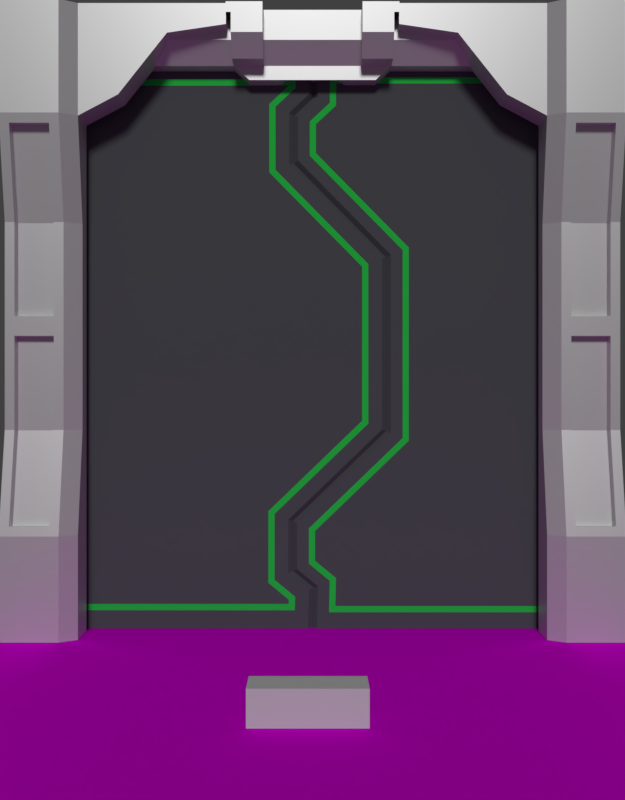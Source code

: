 # Source: door_2.blend  (saved by Blender 2.79.0; exported with 4.5.12 LTS)
import bpy
from mathutils import Matrix  # noqa: F401  (used for matrix-valued properties, if any)

bpy.ops.wm.read_factory_settings(use_empty=True)
scene = bpy.context.scene
scene.name = 'Scene'

# ---- collections
col_collection_1 = bpy.data.collections.new('Collection 1'); scene.collection.children.link(col_collection_1)

# ---- images (referenced by path relative to the original .blend; pixels are not part of the script)
import os
ASSET_DIR = os.environ.get("B2B_ASSET_DIR", "")  # directory of the original .blend (textures are referenced by path, not embedded)
HERE = os.path.dirname(os.path.abspath(__file__))  # packed textures are extracted next to this script under _unpacked/

def load_image(name, relpath, width, height, colorspace="sRGB"):
    """Load a texture the original file referenced (path relative to the .blend, or extracted next to this script)."""
    p = next((c for c in (os.path.join(HERE, relpath), os.path.join(ASSET_DIR, relpath)) if relpath and os.path.exists(c)), "")
    if p:
        img = bpy.data.images.load(p, check_existing=True)
        img.name = name
    else:  # same state as the original file: an image datablock whose file is absent (Cycles renders it pink)
        img = bpy.data.images.new(name, width, height)
        img.source = "FILE"
        img.filepath = "//" + (relpath or name)
    img.colorspace_settings.name = colorspace
    return img
img_seamless_metal_texture_smooth_by_hhh316_jpg = load_image('seamless_metal_texture_smooth_by_hhh316.jpg', 'Textures/seamless_metal_texture_smooth_by_hhh316.jpg', 1024, 1024, 'sRGB')

# ---- materials (node trees are filled in below, after node groups)
mat_material_007 = bpy.data.materials.new('Material.007')
mat_material_007.alpha_threshold = 0.0
mat_material_007.roughness = 0.5
mat_base_color = bpy.data.materials.new('base color')
mat_base_color.alpha_threshold = 0.0
mat_base_color.diffuse_color = (1.0, 1.0, 1.0, 1.0)
mat_base_color.roughness = 0.5
mat_green = bpy.data.materials.new('green')
mat_green.alpha_threshold = 0.0
mat_green.diffuse_color = (0.03284, 0.8, 0.09271, 1.0)
mat_green.roughness = 0.5
mat_gray = bpy.data.materials.new('gray')
mat_gray.alpha_threshold = 0.0
mat_gray.diffuse_color = (0.1107, 0.1181, 0.1299, 1.0)
mat_gray.specular_color = (0.9161, 0.9884, 1.0)
mat_gray.roughness = 0.5
mat_gray.specular_intensity = 0.0

# ---- material node trees
mat_material_007.use_nodes = True; mat_material_007.node_tree.nodes.clear()
_N = mat_material_007.node_tree.nodes; _L = mat_material_007.node_tree.links
n0 = _N.new('ShaderNodeOutputMaterial'); n0.name = 'Material Output'; n0.location = (300, 300)
n1 = _N.new('ShaderNodeBsdfDiffuse'); n1.name = 'Diffuse BSDF'; n1.location = (10, 300)
n2 = _N.new('ShaderNodeTexImage'); n2.name = 'Image Texture'; n2.location = (-219, 342)
n2.width = 140
n2.image = img_seamless_metal_texture_smooth_by_hhh316_jpg
_L.new(n1.outputs[0], n0.inputs[0])
_L.new(n2.outputs[0], n1.inputs[0])
n0.is_active_output = True
mat_base_color.use_nodes = True; mat_base_color.node_tree.nodes.clear()
_N = mat_base_color.node_tree.nodes; _L = mat_base_color.node_tree.links
n0 = _N.new('ShaderNodeBsdfDiffuse'); n0.name = 'Diffuse BSDF'; n0.location = (17, 380)
n1 = _N.new('ShaderNodeOutputMaterial'); n1.name = 'Material Output'; n1.location = (467, 396)
n2 = _N.new('ShaderNodeMixShader'); n2.name = 'Mix Shader'; n2.location = (247, 395)
n3 = _N.new('ShaderNodeBsdfAnisotropic'); n3.name = 'Glossy BSDF'; n3.location = (14, 244)
n3.distribution = 'GGX'
n3.inputs[1].default_value = 0.4472
_L.new(n0.outputs[0], n2.inputs[1])
_L.new(n2.outputs[0], n1.inputs[0])
_L.new(n3.outputs[0], n2.inputs[2])
n1.is_active_output = True
mat_green.use_nodes = True; mat_green.node_tree.nodes.clear()
_N = mat_green.node_tree.nodes; _L = mat_green.node_tree.links
n0 = _N.new('ShaderNodeOutputMaterial'); n0.name = 'Material Output'; n0.location = (300, 300)
n1 = _N.new('ShaderNodeBsdfDiffuse'); n1.name = 'Diffuse BSDF'; n1.location = (10, 300)
n1.inputs[0].default_value = (0.03284, 0.8, 0.09271, 1.0)
_L.new(n1.outputs[0], n0.inputs[0])
n0.is_active_output = True

# ---- world
world_world = bpy.data.worlds.new('World'); scene.world = world_world
world_world.use_nodes = True; world_world.node_tree.nodes.clear()
_N = world_world.node_tree.nodes; _L = world_world.node_tree.links
n0 = _N.new('ShaderNodeOutputWorld'); n0.name = 'World Output'; n0.location = (300, 300)
n1 = _N.new('ShaderNodeBackground'); n1.name = 'Background'; n1.location = (10, 300)
n1.inputs[0].default_value = (0.05088, 0.05088, 0.05088, 1.0)
_L.new(n1.outputs[0], n0.inputs[0])
n0.is_active_output = True
world_world.color = (0.05088, 0.05088, 0.05088)
world_world.use_sun_shadow = False
world_world.sun_shadow_jitter_overblur = 0.0
world_world.cycles.sampling_method = 'MANUAL'

# ---- cameras
cam_camera = bpy.data.cameras.new('Camera')
cam_camera.clip_end = 100.0
cam_camera.lens = 35.0
cam_camera.sensor_width = 32.0
cam_camera.sensor_height = 18.0
cam_camera.ortho_scale = 5.014
cam_camera.dof.focus_distance = 0.0

# ---- lights
light_sun_002 = bpy.data.lights.new('Sun.002', 'SUN')
light_sun_002.transmission_factor = 0.0
light_sun_002.angle = 0.1993
light_sun_002.energy = 1.0
light_sun_002.shadow_buffer_clip_start = 0.5
light_sun_002.shadow_soft_size = 0.1
light_sun_002.shadow_cascade_max_distance = 1000.0

# ---- meshes
me_cube_003 = bpy.data.meshes.new('Cube.003')
me_cube_003.from_pydata([(-1.0, -1.0, -1.0), (-1.0, -1.0, 1.0), (-1.0, 1.0, -1.0), (-1.0, 1.0, 1.0), (1.0, -1.0, -1.0), (1.0, -1.0, 1.0), (1.0, 1.0, -1.0), (1.0, 1.0, 1.0)], [], [(0, 1, 3, 2), (2, 3, 7, 6), (6, 7, 5, 4), (4, 5, 1, 0), (2, 6, 4, 0), (7, 3, 1, 5)])
me_cube_003.use_remesh_preserve_volume = False
me_cube_003.use_remesh_preserve_attributes = False
me_cube_003.use_mirror_vertex_groups = False
me_cube_003.update()
me_plane_013 = bpy.data.meshes.new('Plane.013')
me_plane_013.from_pydata([(-1.228, -1.228, 0.0), (1.228, -1.228, 0.0), (-1.228, 1.228, 0.0), (1.228, 1.228, 0.0)], [], [(0, 1, 3, 2)])
_uv = me_plane_013.uv_layers.new(name='UVMap')
_uv.uv.foreach_set('vector', [9.92e-05, 9.914e-05, 0.9999, 9.914e-05, 0.9999, 0.9833, 9.914e-05, 0.9833])
me_plane_013.materials.append(mat_material_007)
me_plane_013.use_remesh_preserve_volume = False
me_plane_013.use_remesh_preserve_attributes = False
me_plane_013.use_mirror_vertex_groups = False
me_plane_013.update()
me_frame_door_1 = bpy.data.meshes.new('frame_door_1')
me_frame_door_1.from_pydata([(131.7, 398.1, 27.11), (51.76, 398.1, 27.11), (31.66, 398.1, 27.11), (131.7, 385.4, 27.11), (131.7, 371.9, 18.24), (51.76, 385.4, 27.11), (51.76, 371.9, 18.24), (31.66, 385.4, 27.11), (31.66, 371.9, 18.24), (31.66, 398.1, 39.32), (51.76, 398.1, 39.32), (51.76, 385.4, 39.32), (51.76, 371.9, 30.45), (31.66, 385.4, 39.32), (31.66, 371.9, 30.45), (21.37, 362.7, 18.24), (41.47, 362.7, 18.24), (16.94, 366.0, 14.46), (-131.7, 398.1, 27.11), (-51.76, 398.1, 27.11), (-31.66, 398.1, 27.11), (-131.7, 385.4, 27.11), (-131.7, 371.9, 18.24), (-51.76, 385.4, 27.11), (-51.76, 371.9, 18.24), (-31.66, 385.4, 27.11), (-31.66, 371.9, 18.24), (-31.66, 398.1, 39.32), (-51.76, 398.1, 39.32), (-51.76, 385.4, 39.32), (-51.76, 371.9, 30.45), (-31.66, 385.4, 39.32), (-31.66, 371.9, 30.45), (-21.37, 362.7, 18.24), (-41.47, 362.7, 18.24), (-16.94, 366.0, 14.46), (131.7, 398.1, -27.11), (51.76, 398.1, -27.11), (31.66, 398.1, -27.11), (131.7, 385.4, -27.11), (131.7, 371.9, -18.24), (51.76, 385.4, -27.11), (51.76, 371.9, -18.24), (31.66, 385.4, -27.11), (31.66, 371.9, -18.24), (31.66, 398.1, -39.32), (51.76, 398.1, -39.32), (51.76, 385.4, -39.32), (51.76, 371.9, -30.45), (31.66, 385.4, -39.32), (31.66, 371.9, -30.45), (21.37, 362.7, -18.24), (41.47, 362.7, -18.24), (16.94, 366.0, -14.46), (-131.7, 398.1, -27.11), (-51.76, 398.1, -27.11), (-31.66, 398.1, -27.11), (-131.7, 385.4, -27.11), (-131.7, 371.9, -18.24), (-51.76, 385.4, -27.11), (-51.76, 371.9, -18.24), (-31.66, 385.4, -27.11), (-31.66, 371.9, -18.24), (-31.66, 398.1, -39.32), (-51.76, 398.1, -39.32), (-51.76, 385.4, -39.32), (-51.76, 371.9, -30.45), (-31.66, 385.4, -39.32), (-31.66, 371.9, -30.45), (-21.37, 362.7, -18.24), (-41.47, 362.7, -18.24), (-16.94, 366.0, -14.46), (197.4, 0.0, 42.82), (197.4, 0.0, 15.7), (149.1, 0.0, 15.7), (149.1, 66.67, 15.7), (191.2, 133.3, 31.6), (191.2, 72.84, 41.78), (159.7, 0.0, 42.82), (149.1, 0.0, 36.82), (149.1, 133.3, 25.6), (166.0, 133.3, 31.6), (166.0, 72.84, 41.78), (149.1, 66.67, 36.82), (197.4, 133.3, 31.6), (191.2, 193.7, 31.6), (197.4, 66.67, 42.82), (159.7, 133.3, 31.6), (159.7, 66.67, 42.82), (166.0, 193.7, 31.6), (166.0, 132.8, 25.14), (191.2, 132.8, 25.14), (191.2, 193.2, 25.14), (166.0, 193.2, 25.14), (191.2, 72.3, 35.32), (166.0, 72.3, 35.32), (-197.4, 0.0, 42.82), (-197.4, 0.0, 15.7), (-149.1, 0.0, 15.7), (-149.1, 66.67, 15.7), (-191.2, 133.3, 31.6), (-191.2, 72.84, 41.78), (-159.7, 0.0, 42.82), (-149.1, 0.0, 36.82), (-149.1, 133.3, 25.6), (-166.0, 133.3, 31.6), (-166.0, 72.84, 41.78), (-149.1, 66.67, 36.82), (-197.4, 133.3, 31.6), (-191.2, 193.7, 31.6), (-197.4, 66.67, 42.82), (-159.7, 133.3, 31.6), (-159.7, 66.67, 42.82), (-166.0, 193.7, 31.6), (-166.0, 132.8, 25.14), (-191.2, 132.8, 25.14), (-191.2, 193.2, 25.14), (-166.0, 193.2, 25.14), (-191.2, 72.3, 35.32), (-166.0, 72.3, 35.32), (197.4, 400.0, 42.82), (197.4, 400.0, 15.7), (149.1, 400.0, 15.7), (149.1, 333.3, 15.7), (191.2, 266.7, 31.6), (191.2, 327.2, 41.78), (159.7, 400.0, 42.82), (149.1, 400.0, 36.82), (149.1, 266.7, 25.6), (166.0, 266.7, 31.6), (166.0, 327.2, 41.78), (149.1, 333.3, 36.82), (123.6, 346.8, 15.7), (123.6, 346.8, 36.82), (92.49, 386.0, 15.7), (92.49, 386.0, 36.82), (55.02, 400.0, 15.7), (55.02, 391.5, 15.7), (55.02, 391.5, 36.82), (55.02, 400.0, 36.82), (197.4, 266.7, 31.6), (191.2, 206.3, 31.6), (197.4, 333.3, 42.82), (159.7, 266.7, 31.6), (159.7, 333.3, 42.82), (166.0, 206.3, 31.6), (166.0, 267.2, 25.14), (191.2, 267.2, 25.14), (191.2, 206.8, 25.14), (166.0, 206.8, 25.14), (191.2, 327.7, 35.32), (166.0, 327.7, 35.32), (-197.4, 400.0, 42.82), (-197.4, 400.0, 15.7), (-149.1, 400.0, 15.7), (-149.1, 333.3, 15.7), (-191.2, 266.7, 31.6), (-191.2, 327.2, 41.78), (-159.7, 400.0, 42.82), (-149.1, 400.0, 36.82), (-149.1, 266.7, 25.6), (-166.0, 266.7, 31.6), (-166.0, 327.2, 41.78), (-149.1, 333.3, 36.82), (-123.6, 346.8, 15.7), (-123.6, 346.8, 36.82), (-92.49, 386.0, 15.7), (-92.49, 386.0, 36.82), (-55.02, 400.0, 15.7), (-55.02, 391.5, 15.7), (-55.02, 391.5, 36.82), (-55.02, 400.0, 36.82), (-197.4, 266.7, 31.6), (-191.2, 206.3, 31.6), (-197.4, 333.3, 42.82), (-159.7, 266.7, 31.6), (-159.7, 333.3, 42.82), (-166.0, 206.3, 31.6), (-166.0, 267.2, 25.14), (-191.2, 267.2, 25.14), (-191.2, 206.8, 25.14), (-166.0, 206.8, 25.14), (-191.2, 327.7, 35.32), (-166.0, 327.7, 35.32), (-577.9, 327.2, -41.78), (-676.5, 386.0, -36.82), (31.66, 398.1, 27.11), (31.66, 398.1, 39.32), (55.02, 398.1, 39.32), (-31.66, 398.1, 27.11), (-31.66, 398.1, 39.32), (-55.02, 398.1, 39.32), (31.66, 398.1, -27.11), (31.66, 398.1, -39.32), (55.02, 398.1, -39.32), (-31.66, 398.1, -27.11), (-31.66, 398.1, -39.32), (-55.02, 398.1, -39.32), (200.0, 400.0, 19.41), (197.4, 400.0, 42.82), (197.4, 400.0, 19.41), (159.7, 400.0, 42.82), (149.1, 400.0, 36.82), (55.02, 400.0, 36.82), (-200.0, 400.0, 19.41), (-197.4, 400.0, 42.82), (-197.4, 400.0, 19.41), (-159.7, 400.0, 42.82), (-149.1, 400.0, 36.82), (-55.02, 400.0, 36.82), (200.0, 400.0, -19.41), (197.4, 400.0, -42.82), (197.4, 400.0, -19.41), (159.7, 400.0, -42.82), (149.1, 400.0, -36.82), (55.02, 400.0, -36.82), (-200.0, 400.0, -19.41), (-197.4, 400.0, -42.82), (-197.4, 400.0, -19.41), (-159.7, 400.0, -42.82), (-149.1, 400.0, -36.82), (-55.02, 400.0, -36.82), (31.66, 404.8, 27.11), (31.66, 404.8, 39.32), (55.02, 404.8, 39.32), (-31.66, 404.8, 27.11), (-31.66, 404.8, 39.32), (-55.02, 404.8, 39.32), (31.66, 404.8, -27.11), (31.66, 404.8, -39.32), (55.02, 404.8, -39.32), (-31.66, 404.8, -27.11), (-31.66, 404.8, -39.32), (-55.02, 404.8, -39.32), (200.0, 404.8, 19.41), (197.4, 404.8, 42.82), (197.4, 404.8, 19.41), (159.7, 404.8, 42.82), (149.1, 404.8, 36.82), (55.02, 404.8, 36.82), (-200.0, 404.8, 19.41), (-197.4, 404.8, 42.82), (-197.4, 404.8, 19.41), (-159.7, 404.8, 42.82), (-149.1, 404.8, 36.82), (-55.02, 404.8, 36.82), (200.0, 404.8, -19.41), (197.4, 404.8, -42.82), (197.4, 404.8, -19.41), (159.7, 404.8, -42.82), (149.1, 404.8, -36.82), (55.02, 404.8, -36.82), (-200.0, 404.8, -19.41), (-197.4, 404.8, -42.82), (-197.4, 404.8, -19.41), (-159.7, 404.8, -42.82), (-149.1, 404.8, -36.82), (-55.02, 404.8, -36.82)], [], [(69, 33, 34, 70), (44, 62, 61, 43), (43, 61, 56, 38), (51, 52, 16, 15), (6, 4, 3, 5), (5, 3, 0, 1), (13, 11, 10, 9), (14, 12, 11, 13), (8, 6, 12, 14), (69, 51, 53, 71), (7, 25, 26, 8), (35, 71, 53, 17), (24, 34, 33, 15, 16, 6, 8, 26), (16, 52, 42, 6), (2, 20, 25, 7), (42, 40, 4, 6), (33, 35, 17, 15), (24, 23, 21, 22), (89, 81, 82, 95, 90, 93), (23, 19, 18, 21), (31, 27, 28, 29), (32, 31, 29, 30), (26, 32, 30, 24), (49, 50, 44, 43, 38, 45), (33, 69, 71, 35), (17, 53, 51, 15), (42, 41, 39, 40), (177, 161, 162, 183, 178, 181), (41, 37, 36, 39), (49, 45, 46, 47), (50, 49, 47, 48), (44, 50, 48, 42), (60, 24, 22, 58), (110, 112, 111, 105, 106, 101, 100, 108), (60, 58, 57, 59), (59, 57, 54, 55), (67, 65, 64, 63), (68, 66, 65, 67), (62, 60, 66, 68), (24, 60, 70, 34), (104, 160, 175, 111), (47, 46, 37, 41, 42, 48), (140, 84, 86, 72, 73, 121, 120, 142), (83, 79, 78, 88), (80, 83, 88, 87), (72, 86, 88, 78), (79, 83, 75, 74), (98, 99, 107, 103), (77, 82, 81, 87, 88, 86, 84, 76), (84, 140, 124, 141, 145, 129, 143, 87, 81, 89, 85, 76), (61, 62, 68, 67, 63, 56), (94, 91, 90, 95), (91, 92, 93, 90), (85, 89, 93, 92), (82, 77, 94, 95), (87, 143, 128, 80), (157, 156, 173, 180, 179, 182), (101, 118, 115, 116, 109, 100), (107, 112, 102, 103), (104, 111, 112, 107), (96, 102, 112, 110), (161, 177, 173, 156, 172, 108, 100, 109, 113, 105, 111, 175), (118, 119, 114, 115), (115, 114, 117, 116), (109, 116, 117, 113), (106, 119, 118, 101), (77, 76, 85, 92, 91, 94), (42, 52, 51, 69, 70, 60, 62, 44), (113, 117, 114, 119, 106, 105), (125, 150, 147, 148, 141, 124), (31, 32, 26, 25, 20, 27), (127, 139, 138, 135, 133, 131), (131, 144, 126, 127), (128, 143, 144, 131), (120, 126, 144, 142), (131, 133, 132, 123), (132, 134, 137, 136, 122, 123), (135, 138, 137, 134), (133, 135, 134, 132), (139, 136, 137, 138), (29, 28, 19, 23, 24, 30), (142, 144, 143, 129, 130, 125, 124, 140), (150, 151, 146, 147), (147, 146, 149, 148), (141, 148, 149, 145), (130, 151, 150, 125), (163, 160, 104, 107, 99, 155), (165, 167, 170, 171, 159, 163), (153, 97, 96, 110, 108, 172, 174, 152), (163, 159, 158, 176), (160, 163, 176, 175), (152, 174, 176, 158), (163, 155, 164, 165), (154, 168, 169, 166, 164, 155), (167, 166, 169, 170), (165, 164, 166, 167), (171, 170, 169, 168), (59, 55, 64, 65, 66, 60), (157, 162, 161, 175, 176, 174, 172, 156), (182, 179, 178, 183), (179, 180, 181, 178), (173, 177, 181, 180), (162, 157, 182, 183), (5, 1, 10, 11, 12, 6), (123, 75, 83, 80, 128, 131), (7, 8, 14, 13, 9, 2), (145, 149, 146, 151, 130, 129), (223, 224, 239, 238, 237, 235, 236, 234, 246, 248, 247, 249, 250, 251, 230, 229, 228, 231, 232, 233, 257, 256, 255, 253, 254, 252, 240, 242, 241, 243, 244, 245, 227, 226, 225, 222), (194, 193, 229, 230), (219, 217, 253, 255), (193, 192, 228, 229), (208, 209, 245, 244), (192, 195, 231, 228), (221, 220, 256, 257), (196, 197, 233, 232), (198, 210, 246, 234), (195, 196, 232, 231), (209, 191, 227, 245), (212, 211, 247, 248), (199, 200, 236, 235), (188, 203, 239, 224), (213, 214, 250, 249), (202, 201, 237, 238), (215, 194, 230, 251), (211, 213, 249, 247), (201, 199, 235, 237), (197, 221, 257, 233), (204, 206, 242, 240), (187, 188, 224, 223), (214, 215, 251, 250), (203, 202, 238, 239), (218, 216, 252, 254), (186, 187, 223, 222), (200, 198, 234, 236), (189, 186, 222, 225), (216, 204, 240, 252), (206, 205, 241, 242), (210, 212, 248, 246), (191, 190, 226, 227), (217, 218, 254, 253), (207, 208, 244, 243), (190, 189, 225, 226), (220, 219, 255, 256), (205, 207, 243, 241)])
me_frame_door_1.polygons.foreach_set('use_smooth', [True] * 144)
_k = set([(1, 5), (2, 7), (3, 5), (4, 6), (5, 6), (6, 8), (6, 12), (6, 16), (6, 42), (7, 8), (7, 25), (8, 14), (8, 26), (9, 13), (10, 11), (11, 12), (11, 13), (12, 14), (13, 14), (15, 16), (15, 17), (15, 33), (15, 51), (16, 52), (17, 35), (17, 53), (19, 23), (20, 25), (21, 23), (22, 24), (23, 24), (24, 26), (24, 30), (24, 34), (24, 60), (25, 26), (26, 32), (27, 31), (28, 29), (29, 30), (29, 31), (30, 32), (31, 32), (33, 34), (33, 35), (33, 69), (34, 70), (35, 71), (37, 41), (38, 43), (39, 41), (40, 42), (41, 42), (42, 44), (42, 48), (42, 52), (43, 44), (43, 61), (44, 50), (44, 62), (45, 49), (46, 47), (47, 48), (47, 49), (48, 50), (49, 50), (51, 52), (51, 53), (51, 69), (53, 71), (55, 59), (56, 61), (57, 59), (58, 60), (59, 60), (60, 62), (60, 66), (60, 70), (61, 62), (62, 68), (63, 67), (64, 65), (65, 66), (65, 67), (66, 68), (67, 68), (69, 70), (69, 71), (72, 86), (75, 83), (76, 77), (76, 84), (76, 85), (77, 82), (77, 94), (78, 88), (79, 83), (80, 83), (80, 87), (80, 128), (81, 82), (81, 87), (81, 89), (82, 95), (83, 88), (84, 86), (84, 140), (85, 89), (85, 92), (86, 88), (87, 88), (87, 143), (89, 93), (90, 91), (90, 93), (90, 95), (91, 92), (91, 94), (92, 93), (94, 95), (96, 110), (99, 107), (100, 101), (100, 108), (100, 109), (101, 106), (101, 118), (102, 112), (103, 107), (104, 107), (104, 111), (104, 160), (105, 106), (105, 111), (105, 113), (106, 119), (107, 112), (108, 110), (108, 172), (109, 113), (109, 116), (110, 112), (111, 112), (111, 175), (113, 117), (114, 115), (114, 117), (114, 119), (115, 116), (115, 118), (116, 117), (118, 119), (120, 142), (123, 131), (123, 132), (124, 125), (124, 140), (124, 141), (125, 130), (125, 150), (126, 144), (127, 131), (128, 131), (128, 143), (129, 130), (129, 143), (129, 145), (130, 151), (131, 133), (131, 144), (132, 133), (132, 134), (133, 135), (134, 135), (134, 137), (135, 138), (136, 137), (137, 138), (138, 139), (140, 142), (141, 145), (141, 148), (142, 144), (143, 144), (145, 149), (146, 147), (146, 149), (146, 151), (147, 148), (147, 150), (148, 149), (150, 151), (152, 174), (155, 163), (155, 164), (156, 157), (156, 172), (156, 173), (157, 162), (157, 182), (158, 176), (159, 163), (160, 163), (160, 175), (161, 162), (161, 175), (161, 177), (162, 183), (163, 165), (163, 176), (164, 165), (164, 166), (165, 167), (166, 167), (166, 169), (167, 170), (168, 169), (169, 170), (170, 171), (172, 174), (173, 177), (173, 180), (174, 176), (175, 176), (177, 181), (178, 179), (178, 181), (178, 183), (179, 180), (179, 182), (180, 181), (182, 183), (186, 222), (187, 223), (188, 224), (189, 225), (190, 226), (191, 227), (192, 228), (193, 229), (194, 230), (195, 231), (196, 232), (197, 233), (198, 234), (199, 235), (200, 236), (201, 237), (202, 238), (203, 239), (204, 240), (205, 241), (206, 242), (207, 243), (208, 244), (209, 245), (210, 246), (211, 247), (212, 248), (213, 249), (214, 250), (215, 251), (216, 252), (217, 253), (218, 254), (219, 255), (220, 256), (221, 257), (222, 223), (222, 225), (223, 224), (224, 239), (225, 226), (226, 227), (227, 245), (228, 229), (228, 231), (229, 230), (230, 251), (231, 232), (232, 233), (233, 257), (234, 236), (234, 246), (235, 236), (235, 237), (237, 238), (238, 239), (240, 242), (240, 252), (241, 242), (241, 243), (243, 244), (244, 245), (246, 248), (247, 248), (247, 249), (249, 250), (250, 251), (252, 254), (253, 254), (253, 255), (255, 256), (256, 257)])
me_frame_door_1.attributes.new('sharp_edge', 'BOOLEAN', 'EDGE').data.foreach_set('value', [ (min(e.vertices), max(e.vertices)) in _k for e in me_frame_door_1.edges])
_uv = me_frame_door_1.uv_layers.new(name='UVMap')
_uv.uv.foreach_set('vector', [0.3165, 0.2835, 0.3454, 0.2835, 0.3454, 0.2958, 0.3165, 0.2958, 0.51, 0.49, 0.51, 0.3216, 0.5428, 0.3216, 0.5428, 0.49, 0.5428, 0.49, 0.5428, 0.3216, 0.5737, 0.3216, 0.5737, 0.49, 0.3165, 0.2573, 0.3165, 0.245, 0.3454, 0.245, 0.3454, 0.2573, 0.4119, 0.8358, 0.4119, 0.7606, 0.4244, 0.7606, 0.4244, 0.8358, 0.4244, 0.8358, 0.4244, 0.7606, 0.4361, 0.7606, 0.4361, 0.8358, 0.8088, 0.9734, 0.7848, 0.9734, 0.7848, 0.9586, 0.8088, 0.9586, 0.8088, 0.9892, 0.7848, 0.9892, 0.7848, 0.9734, 0.8088, 0.9734, 0.9797, 0.9427, 0.9797, 0.9192, 0.9943, 0.9192, 0.9943, 0.9427, 0.3165, 0.2835, 0.3165, 0.2573, 0.3195, 0.26, 0.3195, 0.2808, 0.6653, 0.3216, 0.6653, 0.49, 0.6325, 0.49, 0.6325, 0.3216, 0.755, 0.3216, 0.8253, 0.3216, 0.8253, 0.4117, 0.755, 0.4117, 0.9682, 0.51, 0.9793, 0.522, 0.9793, 0.5455, 0.9793, 0.5955, 0.9793, 0.619, 0.9682, 0.6311, 0.9682, 0.6076, 0.9682, 0.5335, 0.9441, 0.743, 0.9876, 0.743, 0.9876, 0.755, 0.9441, 0.755, 0.6962, 0.3216, 0.6962, 0.49, 0.6653, 0.49, 0.6653, 0.3216, 0.9876, 0.755, 0.9876, 0.8485, 0.9441, 0.8485, 0.9441, 0.755, 0.3454, 0.2835, 0.3424, 0.2808, 0.3424, 0.26, 0.3454, 0.2573, 0.0, 0.886, 0.01245, 0.886, 0.01245, 0.9611, 0.0, 0.9611, 0.2858, 0.886, 0.2812, 0.9425, 0.2858, 1.0, 0.2798, 1.0, 0.2752, 0.9425, 0.2798, 0.886, 0.01245, 0.886, 0.02419, 0.886, 0.02419, 0.9611, 0.01245, 0.9611, 0.8283, 0.9596, 0.8283, 0.9447, 0.8524, 0.9447, 0.8524, 0.9596, 0.8283, 0.9753, 0.8283, 0.9596, 0.8524, 0.9596, 0.8524, 0.9753, 0.7384, 0.9866, 0.7238, 0.9866, 0.7238, 0.9631, 0.7384, 0.9631, 0.6684, 0.9838, 0.6732, 0.9656, 0.6871, 0.961, 0.6822, 0.9793, 0.6871, 0.9933, 0.6732, 0.9979, 0.3454, 0.2835, 0.3165, 0.2835, 0.3195, 0.2808, 0.3424, 0.2808, 0.3424, 0.26, 0.3195, 0.26, 0.3165, 0.2573, 0.3454, 0.2573, 0.2142, 0.886, 0.2267, 0.886, 0.2267, 0.9611, 0.2142, 0.9611, 0.4468, 0.7606, 0.4421, 0.8172, 0.4468, 0.8747, 0.4408, 0.8747, 0.4361, 0.8172, 0.4408, 0.7606, 0.2267, 0.886, 0.2384, 0.886, 0.2384, 0.9611, 0.2267, 0.9611, 0.8788, 0.9596, 0.8788, 0.9447, 0.9028, 0.9447, 0.9028, 0.9596, 0.8788, 0.9753, 0.8788, 0.9596, 0.9028, 0.9596, 0.9028, 0.9753, 0.9938, 0.5704, 0.9793, 0.5704, 0.9793, 0.5469, 0.9938, 0.5469, 0.7848, 0.8651, 0.8283, 0.8651, 0.8283, 0.9586, 0.7848, 0.9586, 0.08918, 0.5727, 0.124, 0.5727, 0.124, 0.6353, 0.1182, 0.6353, 0.1182, 0.5785, 0.09496, 0.5785, 0.09496, 0.6353, 0.08918, 0.6353, 0.4119, 0.9109, 0.4119, 0.8358, 0.4244, 0.8358, 0.4244, 0.9109, 0.4244, 0.9109, 0.4244, 0.8358, 0.4361, 0.8358, 0.4361, 0.9109, 0.8776, 0.9596, 0.8536, 0.9596, 0.8536, 0.9447, 0.8776, 0.9447, 0.8776, 0.9753, 0.8536, 0.9753, 0.8536, 0.9596, 0.8776, 0.9596, 0.688, 0.9829, 0.688, 0.9594, 0.7026, 0.9594, 0.7026, 0.9829, 0.8283, 0.8651, 0.7848, 0.8651, 0.7848, 0.853, 0.8283, 0.853, 0.1338, 0.6353, 0.1338, 0.7606, 0.124, 0.7606, 0.124, 0.6353, 0.9793, 0.5241, 0.9841, 0.51, 0.9979, 0.5146, 0.9931, 0.5286, 0.9979, 0.5469, 0.9841, 0.5423, 0.3357, 0.7606, 0.3357, 0.6353, 0.3253, 0.5727, 0.3253, 0.51, 0.3503, 0.51, 0.3503, 0.886, 0.3253, 0.886, 0.3253, 0.8233, 0.08918, 0.8233, 0.08918, 0.886, 0.07942, 0.886, 0.07942, 0.8233, 0.08918, 0.7606, 0.08918, 0.8233, 0.07942, 0.8233, 0.07942, 0.7606, 0.04459, 0.886, 0.04459, 0.8233, 0.07942, 0.8233, 0.07942, 0.886, 0.08918, 0.886, 0.08918, 0.8233, 0.4119, 0.51, 0.0, 0.0, 0.0, 0.0, 0.4705, 0.7606, 0.49, 0.7606, 0.1338, 0.51, 0.05037, 0.8175, 0.07364, 0.8175, 0.07364, 0.7606, 0.07942, 0.7606, 0.07942, 0.8233, 0.04459, 0.8233, 0.04459, 0.7606, 0.05037, 0.7606, 0.04459, 0.7606, 0.04459, 0.6353, 0.05037, 0.6353, 0.05037, 0.6921, 0.07364, 0.6921, 0.07364, 0.6353, 0.07942, 0.6353, 0.07942, 0.7606, 0.07364, 0.7606, 0.07364, 0.7039, 0.05037, 0.7039, 0.05037, 0.7606, 0.7189, 0.9817, 0.7238, 1.0, 0.71, 0.9954, 0.7051, 0.9772, 0.71, 0.9631, 0.7238, 0.9677, 0.6938, 1.585e-08, 0.6938, 0.1609, 0.6325, 0.1609, 0.6325, 0.0, 0.6938, 0.1609, 0.6938, 0.3216, 0.6325, 0.3216, 0.6325, 0.1609, 0.4101, 0.9524, 0.4101, 0.976, 0.4041, 0.976, 0.4041, 0.9524, 0.4277, 0.9583, 0.4277, 0.9346, 0.4337, 0.9346, 0.4337, 0.9583, 0.07942, 0.7606, 0.07942, 0.6353, 0.08918, 0.6353, 0.08918, 0.7606, 0.4468, 0.8747, 0.4421, 0.9321, 0.4468, 0.9887, 0.4408, 0.9887, 0.4361, 0.9321, 0.4408, 0.8747, 0.3216, 1.0, 0.3156, 1.0, 0.3109, 0.9425, 0.3156, 0.886, 0.3216, 0.886, 0.3169, 0.9425, 0.1338, 0.5727, 0.124, 0.5727, 0.124, 0.51, 0.1338, 0.51, 0.1338, 0.6353, 0.124, 0.6353, 0.124, 0.5727, 0.1338, 0.5727, 0.08918, 0.51, 0.124, 0.51, 0.124, 0.5727, 0.08918, 0.5727, 0.1182, 0.7606, 0.1182, 0.7039, 0.09496, 0.7039, 0.09496, 0.7606, 0.08918, 0.7606, 0.08918, 0.6353, 0.09496, 0.6353, 0.09496, 0.6921, 0.1182, 0.6921, 0.1182, 0.6353, 0.124, 0.6353, 0.124, 0.7606, 0.6325, 0.3216, 0.5713, 0.3216, 0.5713, 0.1607, 0.6325, 0.1607, 0.6325, 0.1607, 0.5713, 0.1607, 0.5713, 3.17e-08, 0.6325, 0.0, 0.4041, 0.976, 0.3981, 0.976, 0.3981, 0.9524, 0.4041, 0.9524, 0.4179, 0.9308, 0.4239, 0.9308, 0.4239, 0.9545, 0.4179, 0.9545, 0.4788, 0.7606, 0.4742, 0.8181, 0.4788, 0.8747, 0.4729, 0.8747, 0.4682, 0.8181, 0.4729, 0.7606, 0.9572, 0.51, 0.9682, 0.522, 0.9682, 0.5455, 0.9682, 0.5955, 0.9682, 0.619, 0.9572, 0.6311, 0.9572, 0.6076, 0.9572, 0.5335, 0.2608, 1.0, 0.2548, 1.0, 0.2501, 0.9434, 0.2548, 0.886, 0.2608, 0.886, 0.2561, 0.9434, 0.2491, 1.0, 0.2431, 1.0, 0.2384, 0.9425, 0.2431, 0.886, 0.2491, 0.886, 0.2444, 0.9425, 0.631, 0.9838, 0.6359, 0.9656, 0.6497, 0.961, 0.6448, 0.9793, 0.6497, 0.9933, 0.6359, 0.9979, 0.7848, 0.853, 0.7848, 0.9631, 0.7746, 0.9631, 0.768, 0.9193, 0.7211, 0.8829, 0.7051, 0.853, 0.08918, 0.5727, 0.07942, 0.5727, 0.07942, 0.51, 0.08918, 0.51, 0.08918, 0.6353, 0.07942, 0.6353, 0.07942, 0.5727, 0.08918, 0.5727, 0.04459, 0.51, 0.07942, 0.51, 0.07942, 0.5727, 0.04459, 0.5727, 0.9293, 0.9427, 0.9293, 0.9725, 0.904, 0.9725, 0.904, 0.9427, 0.1632, 0.9504, 0.1994, 0.9212, 0.2045, 0.886, 0.2124, 0.886, 0.2124, 0.9744, 0.1508, 0.9744, 0.904, 0.8551, 0.904, 0.8989, 0.8788, 0.8989, 0.8788, 0.8551, 0.8788, 0.9447, 0.8788, 0.8989, 0.904, 0.8989, 0.904, 0.9447, 0.3323, 0.9455, 0.3323, 0.9257, 0.3401, 0.9257, 0.3401, 0.9455, 0.8088, 0.9726, 0.8136, 0.9586, 0.8275, 0.9632, 0.8226, 0.9772, 0.8275, 0.9955, 0.8136, 0.9909, 0.04459, 0.5727, 0.07942, 0.5727, 0.07942, 0.6353, 0.07364, 0.6353, 0.07364, 0.5785, 0.05037, 0.5785, 0.05037, 0.6353, 0.04459, 0.6353, 0.8163, 0.3216, 0.755, 0.3216, 0.755, 0.1607, 0.8162, 0.1607, 0.8162, 0.1607, 0.755, 0.1607, 0.755, 0.0, 0.8163, 0.0, 0.3563, 0.9524, 0.3623, 0.9524, 0.3623, 0.976, 0.3563, 0.976, 0.3862, 0.976, 0.3802, 0.976, 0.3802, 0.9524, 0.3862, 0.9524, 0.49, 0.51, 0.4796, 0.5727, 0.4796, 0.698, 0.49, 0.7606, 0.4705, 0.7606, 0.4705, 0.51, 0.8936, 0.5902, 0.9404, 0.5538, 0.947, 0.51, 0.9572, 0.51, 0.9572, 0.6201, 0.8775, 0.6201, 0.2501, 0.886, 0.2501, 0.51, 0.2752, 0.51, 0.2752, 0.5727, 0.2648, 0.6353, 0.2648, 0.7606, 0.2752, 0.8233, 0.2752, 0.886, 0.1338, 0.8233, 0.1338, 0.886, 0.124, 0.886, 0.124, 0.8233, 0.1338, 0.7606, 0.1338, 0.8233, 0.124, 0.8233, 0.124, 0.7606, 0.08918, 0.886, 0.08918, 0.8233, 0.124, 0.8233, 0.124, 0.886, 0.6376, 0.9312, 0.6628, 0.9312, 0.6628, 0.961, 0.6376, 0.961, 0.1508, 0.886, 0.1508, 0.9744, 0.1429, 0.9744, 0.1378, 0.9392, 0.1016, 0.9099, 0.08918, 0.886, 0.9545, 0.8989, 0.9293, 0.8989, 0.9293, 0.8551, 0.9545, 0.8551, 0.688, 0.9312, 0.6628, 0.9312, 0.6628, 0.8853, 0.688, 0.8853, 0.3401, 0.9257, 0.348, 0.9257, 0.348, 0.9455, 0.3401, 0.9455, 0.6261, 0.9793, 0.631, 0.9933, 0.6172, 0.9979, 0.6123, 0.9838, 0.6172, 0.9656, 0.631, 0.961, 0.09496, 0.8175, 0.1182, 0.8175, 0.1182, 0.7606, 0.124, 0.7606, 0.124, 0.8233, 0.08918, 0.8233, 0.08918, 0.7606, 0.09496, 0.7606, 0.755, 0.0, 0.755, 0.1609, 0.6938, 0.1609, 0.6938, 0.0, 0.755, 0.1609, 0.755, 0.3216, 0.6938, 0.3216, 0.6938, 0.1609, 0.3503, 0.976, 0.3503, 0.9524, 0.3563, 0.9524, 0.3563, 0.976, 0.3802, 0.9524, 0.3802, 0.976, 0.3742, 0.976, 0.3742, 0.9524, 0.9935, 0.961, 0.9984, 0.975, 0.9846, 0.9796, 0.9797, 0.9655, 0.9846, 0.9473, 0.9984, 0.9427, 0.4119, 0.7606, 0.4119, 0.51, 0.4315, 0.51, 0.4211, 0.5727, 0.4211, 0.698, 0.4315, 0.7606, 0.6635, 0.9796, 0.6684, 0.9979, 0.6546, 0.9933, 0.6497, 0.9751, 0.6546, 0.961, 0.6684, 0.9656, 0.4575, 0.8747, 0.4515, 0.8747, 0.4468, 0.8181, 0.4515, 0.7606, 0.4575, 0.7606, 0.4528, 0.8181, 0.6081, 0.7809, 0.6081, 0.8082, 0.6052, 0.8082, 0.6052, 0.9183, 0.6123, 0.9306, 0.6123, 0.9747, 0.5844, 0.9747, 0.5844, 0.9777, 0.538, 0.9777, 0.538, 0.9747, 0.51, 0.9747, 0.51, 0.9306, 0.5172, 0.9183, 0.5172, 0.8082, 0.5142, 0.8082, 0.5142, 0.7809, 0.5288, 0.7809, 0.5288, 0.7068, 0.5142, 0.7068, 0.5142, 0.6795, 0.5172, 0.6795, 0.5172, 0.5695, 0.51, 0.5571, 0.51, 0.513, 0.538, 0.513, 0.538, 0.51, 0.5844, 0.51, 0.5844, 0.513, 0.6123, 0.513, 0.6123, 0.5571, 0.6052, 0.5695, 0.6052, 0.6795, 0.6081, 0.6795, 0.6081, 0.7068, 0.5936, 0.7068, 0.5936, 0.7809, 0.7623, 0.9904, 0.7623, 0.9631, 0.7702, 0.9631, 0.7702, 0.9904, 0.9876, 0.6206, 0.9876, 0.5765, 0.9933, 0.5765, 0.9933, 0.6206, 0.92, 0.9725, 0.92, 0.9868, 0.912, 0.9868, 0.912, 0.9725, 0.9933, 0.6865, 0.9933, 0.5765, 0.999, 0.5765, 0.999, 0.6865, 0.696, 0.9594, 0.696, 0.8853, 0.704, 0.8853, 0.704, 0.9594, 0.9876, 0.743, 0.9876, 0.6329, 0.9933, 0.6329, 0.9933, 0.743, 0.7384, 0.9904, 0.7384, 0.9631, 0.7463, 0.9631, 0.7463, 0.9904, 0.9793, 0.6158, 0.9793, 0.5704, 0.9849, 0.5704, 0.9849, 0.6158, 0.9872, 0.6158, 0.9872, 0.6301, 0.9793, 0.6301, 0.9793, 0.6158, 0.7979, 0.7324, 0.8009, 0.7301, 0.8009, 0.7379, 0.7979, 0.7379, 1.0, 0.9153, 1.0, 0.9427, 0.9943, 0.9427, 0.9943, 0.9153, 0.7816, 0.9631, 0.7816, 0.9905, 0.7759, 0.9905, 0.7759, 0.9631, 0.8098, 0.7379, 0.8068, 0.7357, 0.8068, 0.7301, 0.8098, 0.7301, 0.999, 0.787, 0.999, 0.7994, 0.9933, 0.7994, 0.9933, 0.787, 0.9876, 0.7994, 0.9876, 0.787, 0.9933, 0.787, 0.9933, 0.7994, 0.8009, 0.7324, 0.8038, 0.7301, 0.8038, 0.7379, 0.8009, 0.7379, 0.999, 0.743, 0.999, 0.787, 0.9933, 0.787, 0.9933, 0.743, 0.9876, 0.787, 0.9876, 0.743, 0.9933, 0.743, 0.9933, 0.787, 0.8038, 0.7301, 0.8068, 0.7324, 0.8068, 0.7379, 0.8038, 0.7379, 0.8129, 0.7357, 0.8098, 0.7357, 0.8098, 0.7301, 0.8129, 0.7301, 0.7543, 0.9904, 0.7543, 0.9631, 0.7623, 0.9631, 0.7623, 0.9904, 0.999, 0.7994, 0.999, 0.9095, 0.9933, 0.9095, 0.9933, 0.7994, 0.9876, 0.9095, 0.9876, 0.7994, 0.9933, 0.7994, 0.9933, 0.9095, 0.816, 0.7413, 0.8129, 0.7413, 0.8129, 0.7357, 0.816, 0.7357, 0.904, 0.9868, 0.904, 0.9725, 0.912, 0.9725, 0.912, 0.9868, 0.8129, 0.7413, 0.8098, 0.7413, 0.8098, 0.7357, 0.8129, 0.7357, 0.688, 0.9594, 0.688, 0.8853, 0.696, 0.8853, 0.696, 0.9594, 0.9854, 0.8551, 0.9854, 0.9005, 0.9797, 0.9005, 0.9797, 0.8551, 0.7759, 0.9631, 0.7759, 0.9905, 0.7702, 0.9905, 0.7702, 0.9631, 0.816, 0.7357, 0.8129, 0.7357, 0.8129, 0.7301, 0.816, 0.7301, 0.7463, 0.9904, 0.7463, 0.9631, 0.7543, 0.9631, 0.7543, 0.9904, 0.9995, 0.5469, 0.9995, 0.5743, 0.9938, 0.5743, 0.9938, 0.5469, 0.9933, 0.6989, 0.9933, 0.6865, 0.999, 0.6865, 0.999, 0.6989, 0.9279, 0.9725, 0.9279, 0.9868, 0.92, 0.9868, 0.92, 0.9725, 0.9876, 0.6329, 0.9876, 0.6206, 0.9933, 0.6206, 0.9933, 0.6329, 0.9933, 0.743, 0.9933, 0.6989, 0.999, 0.6989, 0.999, 0.743])
_ca = me_frame_door_1.color_attributes.new('Col', 'BYTE_COLOR', 'CORNER')
_ca.data.foreach_set('color', [1.0, 1.0, 1.0, 1.0, 1.0, 1.0, 1.0, 1.0, 1.0, 1.0, 1.0, 1.0, 1.0, 1.0, 1.0, 1.0, 1.0, 1.0, 1.0, 1.0, 1.0, 1.0, 1.0, 1.0, 1.0, 1.0, 1.0, 1.0, 1.0, 1.0, 1.0, 1.0, 1.0, 1.0, 1.0, 1.0, 1.0, 1.0, 1.0, 1.0, 1.0, 1.0, 1.0, 1.0, 1.0, 1.0, 1.0, 1.0, 1.0, 1.0, 1.0, 1.0, 1.0, 1.0, 1.0, 1.0, 1.0, 1.0, 1.0, 1.0, 1.0, 1.0, 1.0, 1.0, 1.0, 1.0, 1.0, 1.0, 1.0, 1.0, 1.0, 1.0, 1.0, 1.0, 1.0, 1.0, 1.0, 1.0, 1.0, 1.0, 1.0, 1.0, 1.0, 1.0, 1.0, 1.0, 1.0, 1.0, 1.0, 1.0, 1.0, 1.0, 1.0, 1.0, 1.0, 1.0, 1.0, 1.0, 1.0, 1.0, 1.0, 1.0, 1.0, 1.0, 1.0, 1.0, 1.0, 1.0, 1.0, 1.0, 1.0, 1.0, 1.0, 1.0, 1.0, 1.0, 1.0, 1.0, 1.0, 1.0, 1.0, 1.0, 1.0, 1.0, 1.0, 1.0, 1.0, 1.0, 1.0, 1.0, 1.0, 1.0, 1.0, 1.0, 1.0, 1.0, 1.0, 1.0, 1.0, 1.0, 1.0, 1.0, 1.0, 1.0, 1.0, 1.0, 1.0, 1.0, 1.0, 1.0, 1.0, 1.0, 1.0, 1.0, 1.0, 1.0, 1.0, 1.0, 1.0, 1.0, 1.0, 1.0, 1.0, 1.0, 1.0, 1.0, 1.0, 1.0, 1.0, 1.0, 1.0, 1.0, 1.0, 1.0, 1.0, 1.0, 1.0, 1.0, 1.0, 1.0, 1.0, 1.0, 1.0, 1.0, 1.0, 1.0, 1.0, 1.0, 1.0, 1.0, 1.0, 1.0, 1.0, 1.0, 1.0, 1.0, 1.0, 1.0, 1.0, 1.0, 1.0, 1.0, 1.0, 1.0, 1.0, 1.0, 1.0, 1.0, 1.0, 1.0, 1.0, 1.0, 1.0, 1.0, 1.0, 1.0, 1.0, 1.0, 1.0, 1.0, 1.0, 1.0, 1.0, 1.0, 1.0, 1.0, 1.0, 1.0, 1.0, 1.0, 1.0, 1.0, 1.0, 1.0, 1.0, 1.0, 1.0, 1.0, 1.0, 1.0, 1.0, 1.0, 1.0, 1.0, 1.0, 1.0, 1.0, 1.0, 1.0, 1.0, 1.0, 1.0, 1.0, 1.0, 1.0, 1.0, 1.0, 1.0, 1.0, 1.0, 1.0, 1.0, 1.0, 1.0, 1.0, 1.0, 1.0, 1.0, 1.0, 1.0, 1.0, 1.0, 1.0, 1.0, 1.0, 1.0, 1.0, 1.0, 1.0, 1.0, 1.0, 1.0, 1.0, 1.0, 1.0, 1.0, 1.0, 1.0, 1.0, 1.0, 1.0, 1.0, 1.0, 1.0, 1.0, 1.0, 1.0, 1.0, 1.0, 1.0, 1.0, 1.0, 1.0, 1.0, 0.9911, 0.9911, 0.9911, 1.0, 1.0, 1.0, 1.0, 1.0, 1.0, 1.0, 1.0, 1.0, 1.0, 1.0, 1.0, 1.0, 1.0, 1.0, 1.0, 1.0, 0.9911, 0.9911, 0.9911, 1.0, 1.0, 1.0, 1.0, 1.0, 1.0, 1.0, 1.0, 1.0, 1.0, 1.0, 1.0, 1.0, 1.0, 1.0, 1.0, 1.0, 1.0, 1.0, 1.0, 1.0, 1.0, 1.0, 1.0, 1.0, 1.0, 1.0, 1.0, 1.0, 1.0, 1.0, 1.0, 1.0, 1.0, 1.0, 1.0, 1.0, 1.0, 1.0, 1.0, 1.0, 1.0, 1.0, 1.0, 1.0, 1.0, 1.0, 1.0, 1.0, 1.0, 1.0, 1.0, 1.0, 1.0, 1.0, 1.0, 1.0, 1.0, 1.0, 1.0, 1.0, 1.0, 1.0, 1.0, 1.0, 1.0, 1.0, 1.0, 1.0, 1.0, 1.0, 1.0, 1.0, 1.0, 1.0, 1.0, 1.0, 1.0, 1.0, 1.0, 1.0, 1.0, 1.0, 1.0, 1.0, 1.0, 1.0, 1.0, 1.0, 1.0, 1.0, 1.0, 1.0, 1.0, 1.0, 1.0, 1.0, 1.0, 1.0, 1.0, 1.0, 1.0, 1.0, 1.0, 1.0, 1.0, 1.0, 1.0, 1.0, 1.0, 1.0, 1.0, 1.0, 1.0, 1.0, 1.0, 1.0, 1.0, 1.0, 1.0, 1.0, 1.0, 1.0, 1.0, 1.0, 1.0, 1.0, 1.0, 1.0, 1.0, 1.0, 1.0, 1.0, 1.0, 1.0, 1.0, 1.0, 0.9911, 0.9911, 0.9911, 1.0, 1.0, 1.0, 1.0, 1.0, 1.0, 1.0, 1.0, 1.0, 1.0, 1.0, 1.0, 1.0, 1.0, 1.0, 1.0, 1.0, 0.9911, 0.9911, 0.9911, 1.0, 1.0, 1.0, 1.0, 1.0, 1.0, 1.0, 1.0, 1.0, 1.0, 1.0, 1.0, 1.0, 1.0, 1.0, 1.0, 1.0, 1.0, 1.0, 1.0, 1.0, 1.0, 1.0, 1.0, 1.0, 1.0, 1.0, 1.0, 1.0, 1.0, 1.0, 1.0, 1.0, 1.0, 1.0, 1.0, 1.0, 1.0, 1.0, 1.0, 1.0, 1.0, 1.0, 1.0, 1.0, 1.0, 1.0, 1.0, 1.0, 1.0, 1.0, 1.0, 1.0, 1.0, 1.0, 1.0, 1.0, 1.0, 1.0, 1.0, 1.0, 1.0, 1.0, 1.0, 1.0, 1.0, 1.0, 1.0, 1.0, 1.0, 1.0, 1.0, 1.0, 1.0, 1.0, 1.0, 1.0, 1.0, 1.0, 1.0, 1.0, 1.0, 1.0, 1.0, 1.0, 1.0, 1.0, 1.0, 1.0, 1.0, 1.0, 1.0, 1.0, 1.0, 1.0, 1.0, 1.0, 1.0, 1.0, 1.0, 1.0, 1.0, 1.0, 1.0, 1.0, 1.0, 1.0, 1.0, 1.0, 1.0, 1.0, 1.0, 1.0, 1.0, 1.0, 1.0, 1.0, 1.0, 1.0, 1.0, 1.0, 1.0, 1.0, 1.0, 1.0, 1.0, 1.0, 1.0, 1.0, 1.0, 1.0, 1.0, 1.0, 1.0, 1.0, 1.0, 1.0, 1.0, 1.0, 1.0, 1.0, 1.0, 1.0, 1.0, 1.0, 1.0, 1.0, 1.0, 1.0, 1.0, 1.0, 1.0, 1.0, 1.0, 1.0, 1.0, 1.0, 1.0, 1.0, 1.0, 1.0, 1.0, 1.0, 1.0, 1.0, 1.0, 1.0, 1.0, 1.0, 1.0, 1.0, 1.0, 1.0, 1.0, 1.0, 1.0, 1.0, 1.0, 1.0, 1.0, 1.0, 1.0, 1.0, 1.0, 1.0, 1.0, 1.0, 1.0, 1.0, 1.0, 1.0, 1.0, 1.0, 1.0, 1.0, 1.0, 1.0, 1.0, 1.0, 1.0, 1.0, 1.0, 1.0, 1.0, 1.0, 1.0, 1.0, 1.0, 1.0, 1.0, 1.0, 1.0, 1.0, 1.0, 1.0, 1.0, 1.0, 1.0, 1.0, 1.0, 1.0, 1.0, 1.0, 1.0, 1.0, 1.0, 1.0, 1.0, 1.0, 1.0, 1.0, 1.0, 1.0, 1.0, 1.0, 1.0, 1.0, 1.0, 1.0, 1.0, 1.0, 1.0, 1.0, 1.0, 1.0, 1.0, 1.0, 1.0, 1.0, 1.0, 1.0, 1.0, 1.0, 1.0, 1.0, 1.0, 1.0, 1.0, 1.0, 1.0, 1.0, 1.0, 1.0, 1.0, 1.0, 1.0, 1.0, 1.0, 1.0, 1.0, 1.0, 1.0, 1.0, 1.0, 1.0, 1.0, 1.0, 1.0, 1.0, 1.0, 1.0, 1.0, 1.0, 1.0, 1.0, 1.0, 1.0, 1.0, 1.0, 1.0, 1.0, 1.0, 1.0, 1.0, 1.0, 1.0, 1.0, 1.0, 1.0, 1.0, 1.0, 1.0, 1.0, 1.0, 1.0, 1.0, 1.0, 1.0, 1.0, 1.0, 1.0, 1.0, 1.0, 1.0, 1.0, 1.0, 1.0, 1.0, 1.0, 1.0, 1.0, 1.0, 1.0, 1.0, 1.0, 1.0, 1.0, 1.0, 1.0, 1.0, 1.0, 1.0, 1.0, 1.0, 1.0, 1.0, 1.0, 1.0, 1.0, 1.0, 1.0, 1.0, 1.0, 1.0, 1.0, 1.0, 1.0, 1.0, 1.0, 1.0, 1.0, 1.0, 1.0, 1.0, 1.0, 1.0, 1.0, 1.0, 1.0, 1.0, 1.0, 1.0, 1.0, 1.0, 1.0, 1.0, 1.0, 1.0, 1.0, 1.0, 1.0, 1.0, 1.0, 1.0, 1.0, 1.0, 1.0, 1.0, 1.0, 1.0, 1.0, 1.0, 1.0, 1.0, 1.0, 1.0, 1.0, 1.0, 1.0, 1.0, 1.0, 1.0, 1.0, 1.0, 1.0, 1.0, 1.0, 1.0, 1.0, 1.0, 1.0, 1.0, 1.0, 1.0, 1.0, 1.0, 1.0, 1.0, 1.0, 0.9911, 0.9911, 0.9911, 1.0, 1.0, 1.0, 1.0, 1.0, 1.0, 1.0, 1.0, 1.0, 1.0, 1.0, 1.0, 1.0, 1.0, 1.0, 1.0, 1.0, 0.9911, 0.9911, 0.9911, 1.0, 1.0, 1.0, 1.0, 1.0, 1.0, 1.0, 1.0, 1.0, 1.0, 1.0, 1.0, 1.0, 1.0, 1.0, 1.0, 1.0, 1.0, 1.0, 1.0, 1.0, 1.0, 1.0, 1.0, 1.0, 1.0, 1.0, 1.0, 1.0, 1.0, 1.0, 1.0, 1.0, 1.0, 1.0, 1.0, 1.0, 1.0, 1.0, 1.0, 1.0, 1.0, 1.0, 1.0, 1.0, 1.0, 1.0, 1.0, 1.0, 1.0, 1.0, 1.0, 1.0, 1.0, 1.0, 1.0, 1.0, 0.9911, 0.9911, 0.9911, 1.0, 1.0, 1.0, 1.0, 1.0, 1.0, 1.0, 1.0, 1.0, 0.9911, 0.9911, 0.9911, 1.0, 0.9911, 0.9911, 0.9911, 1.0, 1.0, 1.0, 1.0, 1.0, 1.0, 1.0, 1.0, 1.0, 1.0, 1.0, 1.0, 1.0, 1.0, 1.0, 1.0, 1.0, 1.0, 1.0, 1.0, 1.0, 1.0, 1.0, 1.0, 1.0, 1.0, 1.0, 1.0, 1.0, 1.0, 1.0, 1.0, 1.0, 1.0, 1.0, 1.0, 1.0, 1.0, 1.0, 1.0, 1.0, 1.0, 1.0, 1.0, 1.0, 1.0, 1.0, 1.0, 1.0, 1.0, 1.0, 1.0, 1.0, 1.0, 1.0, 1.0, 1.0, 1.0, 1.0, 1.0, 1.0, 1.0, 1.0, 1.0, 1.0, 1.0, 1.0, 1.0, 1.0, 1.0, 1.0, 1.0, 1.0, 1.0, 1.0, 1.0, 1.0, 1.0, 1.0, 1.0, 1.0, 1.0, 1.0, 1.0, 1.0, 1.0, 1.0, 1.0, 1.0, 1.0, 1.0, 1.0, 1.0, 1.0, 1.0, 1.0, 1.0, 1.0, 1.0, 1.0, 1.0, 1.0, 1.0, 1.0, 1.0, 1.0, 1.0, 1.0, 1.0, 1.0, 1.0, 1.0, 1.0, 1.0, 1.0, 1.0, 1.0, 1.0, 1.0, 1.0, 1.0, 1.0, 1.0, 1.0, 1.0, 1.0, 1.0, 1.0, 1.0, 1.0, 1.0, 1.0, 1.0, 1.0, 1.0, 1.0, 1.0, 0.9911, 0.9911, 0.9911, 1.0, 1.0, 1.0, 1.0, 1.0, 1.0, 1.0, 1.0, 1.0, 1.0, 1.0, 1.0, 1.0, 1.0, 1.0, 1.0, 1.0, 1.0, 1.0, 1.0, 1.0, 1.0, 1.0, 1.0, 1.0, 0.9911, 0.9911, 0.9911, 1.0, 1.0, 1.0, 1.0, 1.0, 1.0, 1.0, 1.0, 1.0, 1.0, 1.0, 1.0, 1.0, 1.0, 1.0, 1.0, 1.0, 1.0, 1.0, 1.0, 1.0, 1.0, 1.0, 1.0, 1.0, 1.0, 1.0, 1.0, 1.0, 1.0, 1.0, 1.0, 1.0, 1.0, 1.0, 1.0, 1.0, 0.9911, 0.9911, 0.9911, 1.0, 1.0, 1.0, 1.0, 1.0, 1.0, 1.0, 1.0, 1.0, 1.0, 1.0, 1.0, 1.0, 0.9911, 0.9911, 0.9911, 1.0, 0.9911, 0.9911, 0.9911, 1.0, 1.0, 1.0, 1.0, 1.0, 1.0, 1.0, 1.0, 1.0, 1.0, 1.0, 1.0, 1.0, 1.0, 1.0, 1.0, 1.0, 1.0, 1.0, 1.0, 1.0, 1.0, 1.0, 1.0, 1.0, 1.0, 1.0, 1.0, 1.0, 1.0, 1.0, 1.0, 1.0, 1.0, 1.0, 1.0, 1.0, 1.0, 1.0, 1.0, 1.0, 1.0, 1.0, 1.0, 1.0, 1.0, 1.0, 1.0, 1.0, 1.0, 1.0, 1.0, 1.0, 1.0, 1.0, 1.0, 1.0, 1.0, 1.0, 1.0, 1.0, 1.0, 1.0, 1.0, 1.0, 1.0, 1.0, 1.0, 1.0, 1.0, 1.0, 1.0, 1.0, 0.9911, 0.9911, 0.9911, 1.0, 0.9911, 0.9911, 0.9911, 1.0, 1.0, 1.0, 1.0, 1.0, 1.0, 1.0, 1.0, 1.0, 1.0, 1.0, 1.0, 1.0, 1.0, 1.0, 1.0, 1.0, 1.0, 1.0, 1.0, 1.0, 1.0, 1.0, 1.0, 1.0, 1.0, 1.0, 1.0, 1.0, 1.0, 1.0, 1.0, 1.0, 1.0, 1.0, 1.0, 1.0, 1.0, 1.0, 1.0, 1.0, 1.0, 1.0, 1.0, 1.0, 1.0, 1.0, 1.0, 1.0, 1.0, 1.0, 1.0, 1.0, 1.0, 1.0, 1.0, 1.0, 1.0, 1.0, 1.0, 1.0, 1.0, 1.0, 1.0, 1.0, 1.0, 1.0, 1.0, 1.0, 1.0, 1.0, 1.0, 1.0, 1.0, 1.0, 1.0, 1.0, 1.0, 1.0, 1.0, 1.0, 1.0, 1.0, 1.0, 1.0, 1.0, 1.0, 1.0, 1.0, 1.0, 1.0, 1.0, 1.0, 1.0, 1.0, 1.0, 1.0, 1.0, 1.0, 1.0, 1.0, 1.0, 1.0, 1.0, 1.0, 1.0, 1.0, 1.0, 1.0, 1.0, 1.0, 1.0, 1.0, 1.0, 1.0, 1.0, 1.0, 1.0, 1.0, 1.0, 1.0, 1.0, 1.0, 1.0, 1.0, 1.0, 1.0, 1.0, 1.0, 1.0, 1.0, 1.0, 1.0, 1.0, 1.0, 1.0, 1.0, 1.0, 1.0, 1.0, 1.0, 1.0, 1.0, 1.0, 1.0, 1.0, 1.0, 1.0, 1.0, 1.0, 1.0, 1.0, 1.0, 1.0, 1.0, 1.0, 1.0, 1.0, 1.0, 1.0, 1.0, 1.0, 1.0, 1.0, 1.0, 1.0, 1.0, 1.0, 1.0, 1.0, 1.0, 1.0, 1.0, 1.0, 1.0, 1.0, 1.0, 1.0, 1.0, 1.0, 1.0, 1.0, 1.0, 1.0, 1.0, 1.0, 1.0, 1.0, 1.0, 1.0, 1.0, 1.0, 1.0, 1.0, 1.0, 1.0, 1.0, 1.0, 1.0, 1.0, 1.0, 1.0, 1.0, 1.0, 1.0, 1.0, 1.0, 1.0, 1.0, 1.0, 1.0, 1.0, 1.0, 1.0, 1.0, 1.0, 1.0, 1.0, 1.0, 1.0, 1.0, 1.0, 1.0, 1.0, 1.0, 1.0, 1.0, 1.0, 1.0, 1.0, 1.0, 1.0, 1.0, 1.0, 1.0, 1.0, 1.0, 1.0, 1.0, 1.0, 1.0, 1.0, 1.0, 1.0, 1.0, 1.0, 1.0, 1.0, 1.0, 1.0, 1.0, 1.0, 1.0, 1.0, 1.0, 1.0, 1.0, 1.0, 1.0, 1.0, 1.0, 1.0, 1.0, 1.0, 1.0, 1.0, 1.0, 1.0, 1.0, 1.0, 1.0, 1.0, 1.0, 1.0, 1.0, 1.0, 1.0, 1.0, 1.0, 1.0, 1.0, 1.0, 1.0, 1.0, 1.0, 1.0, 1.0, 1.0, 1.0, 1.0, 1.0, 1.0, 1.0, 1.0, 1.0, 1.0, 1.0, 1.0, 1.0, 1.0, 1.0, 1.0, 1.0, 1.0, 1.0, 0.9911, 0.9911, 0.9911, 1.0, 1.0, 1.0, 1.0, 1.0, 1.0, 1.0, 1.0, 1.0, 1.0, 1.0, 1.0, 1.0, 0.9911, 0.9911, 0.9911, 1.0, 0.9911, 0.9911, 0.9911, 1.0, 1.0, 1.0, 1.0, 1.0, 1.0, 1.0, 1.0, 1.0, 1.0, 1.0, 1.0, 1.0, 1.0, 1.0, 1.0, 1.0, 1.0, 1.0, 1.0, 1.0, 1.0, 1.0, 1.0, 1.0, 1.0, 1.0, 1.0, 1.0, 1.0, 1.0, 1.0, 1.0, 1.0, 1.0, 1.0, 1.0, 1.0, 1.0, 1.0, 1.0, 1.0, 1.0, 1.0, 1.0, 1.0, 1.0, 1.0, 1.0, 1.0, 1.0, 1.0, 1.0, 1.0, 1.0, 1.0, 1.0, 1.0, 1.0, 1.0, 1.0, 1.0, 1.0, 1.0, 1.0, 1.0, 1.0, 1.0, 1.0, 1.0, 1.0, 1.0, 1.0, 1.0, 1.0, 1.0, 1.0, 1.0, 1.0, 1.0, 1.0, 1.0, 1.0, 1.0, 1.0, 1.0, 1.0, 1.0, 1.0, 1.0, 1.0, 1.0, 1.0, 1.0, 1.0, 1.0, 1.0, 1.0, 1.0, 1.0, 1.0, 1.0, 1.0, 1.0, 1.0, 1.0, 1.0, 1.0, 1.0, 1.0, 1.0, 1.0, 1.0, 1.0, 1.0, 1.0, 1.0, 1.0, 1.0, 1.0, 1.0, 1.0, 1.0, 1.0, 1.0, 1.0, 1.0, 1.0, 1.0, 1.0, 1.0, 1.0, 1.0, 1.0, 1.0, 1.0, 1.0, 1.0, 1.0, 1.0, 1.0, 1.0, 1.0, 1.0, 1.0, 1.0, 1.0, 1.0, 1.0, 1.0, 1.0, 1.0, 1.0, 1.0, 1.0, 1.0, 1.0, 1.0, 1.0, 1.0, 1.0, 1.0, 1.0, 1.0, 1.0, 1.0, 1.0, 1.0, 1.0, 1.0, 1.0, 1.0, 1.0, 1.0, 1.0, 1.0, 1.0, 1.0, 1.0, 1.0, 1.0, 1.0, 1.0, 1.0, 1.0, 1.0, 1.0, 1.0, 1.0, 1.0, 1.0, 1.0, 1.0, 1.0, 1.0, 1.0, 1.0, 1.0, 1.0, 1.0, 1.0, 1.0, 1.0, 1.0, 1.0, 1.0, 1.0, 1.0, 1.0, 1.0, 1.0, 1.0, 1.0, 1.0, 1.0, 1.0, 1.0, 1.0, 1.0, 1.0, 1.0, 1.0, 1.0, 1.0, 1.0, 1.0, 1.0, 1.0, 1.0, 1.0, 1.0, 1.0, 1.0, 1.0, 1.0, 1.0, 1.0, 1.0, 1.0, 1.0, 1.0, 1.0, 1.0, 1.0, 1.0, 1.0, 1.0, 1.0, 1.0, 1.0, 1.0, 1.0, 1.0, 1.0, 1.0, 1.0, 1.0, 1.0, 1.0, 1.0, 1.0, 1.0, 1.0, 1.0, 1.0, 1.0, 1.0, 1.0, 1.0, 1.0, 1.0, 1.0, 1.0, 1.0, 1.0, 1.0, 1.0, 1.0, 1.0, 1.0, 1.0, 1.0, 1.0, 1.0, 1.0, 1.0, 1.0, 1.0, 1.0, 1.0, 1.0, 1.0, 1.0, 1.0, 1.0, 1.0, 1.0, 1.0, 1.0, 1.0, 1.0, 1.0, 1.0, 1.0, 1.0, 1.0, 1.0, 1.0, 1.0, 1.0, 1.0, 1.0, 1.0, 0.9911, 0.9911, 0.9911, 1.0, 1.0, 1.0, 1.0, 1.0, 1.0, 1.0, 1.0, 1.0, 0.9911, 0.9911, 0.9911, 1.0, 0.9911, 0.9911, 0.9911, 1.0, 1.0, 1.0, 1.0, 1.0, 1.0, 1.0, 1.0, 1.0, 1.0, 1.0, 1.0, 1.0, 1.0, 1.0, 1.0, 1.0, 1.0, 1.0, 1.0, 1.0, 1.0, 1.0, 1.0, 1.0, 1.0, 1.0, 1.0, 1.0, 1.0, 1.0, 1.0, 1.0, 1.0, 1.0, 1.0, 1.0, 1.0, 1.0, 1.0, 1.0, 1.0, 1.0, 1.0, 1.0, 1.0, 1.0, 1.0, 1.0, 1.0, 1.0, 1.0, 1.0, 1.0, 1.0, 1.0, 1.0, 1.0, 1.0, 1.0, 1.0, 1.0, 1.0, 1.0, 1.0, 1.0, 1.0, 1.0, 1.0, 1.0, 1.0, 1.0, 1.0, 1.0, 1.0, 1.0, 1.0, 1.0, 1.0, 1.0, 1.0, 1.0, 1.0, 1.0, 1.0, 1.0, 1.0, 1.0, 1.0, 1.0, 1.0, 1.0, 1.0, 0.9911, 0.9911, 0.9911, 1.0, 0.9911, 0.9911, 0.9911, 1.0, 1.0, 1.0, 1.0, 1.0, 1.0, 1.0, 1.0, 1.0, 1.0, 1.0, 1.0, 1.0, 1.0, 1.0, 1.0, 1.0, 1.0, 1.0, 1.0, 1.0, 1.0, 1.0, 1.0, 1.0, 1.0, 1.0, 1.0, 1.0, 1.0, 1.0, 1.0, 1.0, 1.0, 1.0, 1.0, 1.0, 1.0, 1.0, 1.0, 1.0, 1.0, 1.0, 1.0, 1.0, 1.0, 1.0, 1.0, 1.0, 1.0, 1.0, 1.0, 1.0, 1.0, 1.0, 1.0, 1.0, 1.0, 1.0, 1.0, 1.0, 1.0, 1.0, 1.0, 1.0, 1.0, 1.0, 1.0, 1.0, 1.0, 1.0, 1.0, 1.0, 1.0, 1.0, 1.0, 1.0, 1.0, 1.0, 1.0, 1.0, 1.0, 1.0, 1.0, 1.0, 1.0, 1.0, 1.0, 1.0, 1.0, 1.0, 1.0, 1.0, 1.0, 1.0, 1.0, 1.0, 1.0, 1.0, 1.0, 1.0, 1.0, 1.0, 1.0, 1.0, 1.0, 1.0, 1.0, 1.0, 1.0, 1.0, 1.0, 1.0, 1.0, 1.0, 1.0, 1.0, 1.0, 1.0, 1.0, 1.0, 1.0, 1.0, 1.0, 1.0, 1.0, 1.0, 1.0, 1.0, 1.0, 1.0, 1.0, 1.0, 1.0, 1.0, 1.0, 1.0, 1.0, 1.0, 1.0, 1.0, 1.0, 1.0, 1.0, 1.0, 1.0, 1.0, 1.0, 1.0, 1.0, 1.0, 1.0, 1.0, 1.0, 1.0, 1.0, 1.0, 1.0, 1.0, 1.0, 1.0, 1.0, 1.0, 1.0, 1.0, 1.0, 1.0, 1.0, 1.0, 1.0, 1.0, 1.0, 1.0, 1.0, 1.0, 1.0, 1.0, 1.0, 1.0, 1.0, 1.0, 1.0, 1.0, 1.0, 1.0, 1.0, 1.0, 1.0, 1.0, 1.0, 1.0, 1.0, 1.0, 1.0, 1.0, 1.0, 1.0, 1.0, 1.0, 1.0, 1.0, 1.0, 1.0, 1.0, 1.0, 1.0, 1.0, 1.0, 1.0, 1.0, 1.0, 1.0, 1.0, 1.0, 1.0, 1.0, 1.0, 1.0, 1.0, 1.0, 1.0, 1.0, 1.0, 1.0, 1.0, 1.0, 1.0, 1.0, 1.0, 1.0, 1.0, 1.0, 1.0, 1.0, 1.0, 1.0, 1.0, 1.0, 1.0, 1.0, 1.0, 1.0, 1.0, 1.0, 1.0, 1.0, 1.0, 1.0, 1.0, 1.0, 1.0, 1.0, 1.0, 1.0, 1.0, 1.0, 1.0, 1.0, 1.0, 1.0, 1.0, 1.0, 1.0, 1.0, 1.0, 1.0, 1.0, 1.0, 1.0, 1.0, 1.0, 1.0, 1.0, 1.0, 1.0, 1.0, 1.0, 1.0, 1.0, 1.0, 1.0, 1.0, 1.0, 1.0, 1.0, 1.0, 1.0, 1.0, 1.0, 1.0, 1.0, 1.0, 1.0, 1.0, 1.0, 1.0, 1.0, 1.0, 1.0, 1.0, 1.0, 1.0, 1.0, 1.0, 1.0, 1.0, 1.0, 1.0, 1.0, 1.0, 1.0, 1.0, 1.0, 1.0, 1.0, 1.0, 1.0, 1.0, 1.0, 1.0, 1.0, 1.0, 1.0, 1.0, 1.0, 1.0, 1.0, 1.0, 1.0, 1.0, 1.0, 1.0, 1.0, 1.0, 1.0, 1.0, 1.0, 1.0, 1.0, 1.0, 1.0, 1.0, 1.0, 1.0, 1.0, 1.0, 1.0, 1.0, 1.0, 1.0, 1.0, 1.0, 1.0, 1.0, 1.0, 1.0, 1.0, 1.0, 1.0, 1.0, 1.0, 1.0, 1.0, 1.0, 1.0, 1.0, 1.0, 1.0, 1.0, 1.0, 1.0, 1.0, 1.0, 1.0, 1.0, 1.0, 1.0, 1.0, 1.0, 1.0, 1.0, 1.0, 1.0, 1.0, 1.0, 1.0, 1.0, 1.0, 1.0, 1.0, 1.0, 1.0, 1.0, 1.0, 1.0, 1.0, 1.0, 1.0, 1.0, 1.0, 1.0, 1.0, 1.0, 1.0, 1.0, 1.0, 1.0, 1.0, 1.0, 1.0, 1.0, 1.0, 1.0, 1.0, 1.0, 1.0, 1.0, 1.0, 1.0, 1.0, 1.0, 1.0, 1.0, 1.0, 1.0, 1.0, 1.0, 1.0, 1.0, 1.0, 1.0, 1.0, 1.0, 1.0, 1.0, 1.0, 1.0, 1.0, 1.0, 1.0, 1.0, 1.0, 1.0, 1.0, 1.0, 1.0, 1.0, 1.0, 1.0, 1.0, 1.0, 1.0, 1.0, 1.0, 1.0, 1.0, 1.0, 1.0, 1.0, 1.0, 1.0, 1.0, 1.0, 1.0, 1.0, 1.0, 1.0, 1.0, 1.0, 1.0, 1.0, 1.0, 1.0, 1.0, 1.0, 1.0, 1.0, 1.0, 1.0, 1.0, 1.0, 1.0, 1.0, 1.0, 1.0, 1.0, 1.0, 1.0, 1.0, 1.0, 1.0, 1.0, 1.0, 1.0, 1.0, 1.0, 1.0, 1.0, 1.0, 1.0, 1.0, 1.0, 1.0, 1.0, 1.0, 1.0, 1.0, 1.0, 1.0, 1.0, 1.0, 1.0, 1.0, 1.0, 1.0, 1.0, 1.0, 1.0, 1.0, 1.0, 1.0, 1.0, 1.0, 1.0, 1.0, 1.0, 1.0, 1.0, 1.0, 1.0, 1.0, 1.0, 1.0, 1.0, 1.0, 1.0, 1.0, 1.0, 1.0, 1.0, 1.0, 1.0, 1.0, 1.0, 1.0, 1.0, 1.0, 1.0, 1.0, 1.0, 1.0, 1.0, 1.0, 1.0, 1.0, 1.0, 1.0, 1.0, 1.0, 1.0, 1.0, 1.0, 1.0, 1.0, 1.0, 1.0, 1.0, 1.0, 1.0, 1.0, 1.0, 1.0, 1.0, 1.0, 1.0, 1.0, 1.0, 1.0, 1.0, 1.0, 1.0, 1.0, 1.0, 1.0, 1.0, 1.0, 1.0, 1.0, 1.0, 1.0, 1.0, 1.0, 1.0, 1.0, 1.0, 1.0, 1.0, 1.0, 1.0, 1.0, 1.0, 1.0, 1.0, 1.0, 1.0, 1.0, 1.0, 1.0, 1.0, 1.0, 1.0, 1.0, 1.0, 1.0, 1.0, 1.0, 1.0, 1.0, 1.0, 1.0, 1.0, 1.0, 1.0, 1.0, 1.0, 1.0, 1.0, 1.0, 1.0, 1.0, 1.0, 1.0, 1.0, 1.0, 1.0, 1.0, 1.0, 1.0, 1.0, 1.0, 1.0, 1.0, 1.0, 1.0, 1.0, 1.0, 1.0, 1.0, 1.0, 1.0, 1.0, 1.0, 1.0, 1.0, 1.0, 1.0, 1.0, 1.0, 1.0, 1.0, 1.0, 1.0, 1.0, 1.0, 1.0, 1.0, 1.0, 1.0, 1.0, 1.0, 1.0, 1.0, 1.0, 1.0, 1.0, 1.0, 1.0, 1.0, 1.0, 1.0, 1.0, 1.0, 1.0, 1.0, 1.0, 1.0, 1.0, 1.0, 1.0, 1.0, 1.0, 1.0, 1.0, 1.0, 1.0, 1.0, 1.0, 1.0, 1.0, 1.0, 1.0, 1.0, 1.0, 1.0, 1.0, 1.0, 1.0, 1.0, 1.0, 1.0, 1.0, 1.0, 1.0, 1.0, 1.0, 1.0, 1.0, 1.0, 1.0, 1.0, 1.0, 1.0, 1.0, 1.0, 1.0, 1.0, 1.0, 1.0, 1.0, 1.0, 1.0, 1.0, 1.0, 1.0, 1.0, 1.0, 1.0])
me_frame_door_1.materials.append(mat_base_color)
me_frame_door_1.use_remesh_preserve_volume = False
me_frame_door_1.use_remesh_preserve_attributes = False
me_frame_door_1.use_mirror_vertex_groups = False
me_frame_door_1.update()
me_frame_door_1.normals_split_custom_set([tuple(v) for v in zip(*[iter([0.0, -1.0, 0.0, 0.0, -1.0, 0.0, 0.0, -1.0, 0.0, 0.0, -1.0, 0.0, 0.0, -0.5498, -0.8353, 0.0, -0.5498, -0.8353, 0.0, -0.5498, -0.8353, 0.0, -0.5498, -0.8353, 0.0, 0.0, -1.0, 0.0, 0.0, -1.0, 0.0, 0.0, -1.0, 0.0, 0.0, -1.0, 0.0, -1.0, 0.0, 0.0, -1.0, 0.0, 0.0, -1.0, 0.0, 0.0, -1.0, 0.0, 0.0, -0.5498, 0.8353, 0.0, -0.5498, 0.8353, 0.0, -0.5498, 0.8353, 0.0, -0.5498, 0.8353, 0.0, 0.0, 1.0, 0.0, 0.0, 1.0, 0.0, 0.0, 1.0, 0.0, 0.0, 1.0, 0.0, 0.0, 1.0, 0.0, 0.0, 1.0, 0.0, 0.0, 1.0, 0.0, 0.0, 1.0, 0.0, -0.5498, 0.8353, 0.0, -0.5498, 0.8353, 0.0, -0.5498, 0.8353, 0.0, -0.5498, 0.8353, 0.0, -1.0, 0.0, 0.0, -1.0, 0.0, 0.0, -1.0, 0.0, 0.0, -1.0, 0.0, 0.0, -0.7547, 0.6561, 0.0, -0.7547, 0.6561, 0.0, -0.7547, 0.6561, 0.0, -0.7547, 0.6561, 0.0, -0.5498, 0.8353, 0.0, -0.5498, 0.8353, 0.0, -0.5498, 0.8353, 0.0, -0.5498, 0.8353, 0.0, -1.0, 0.0, 0.0, -1.0, 0.0, 0.0, -1.0, 0.0, 0.0, -1.0, 0.0, 0.0, 0.0, 1.0, 0.0, 0.0, 1.0, 0.0, 0.0, 1.0, 0.0, 0.0, 1.0, 0.0, 0.0, 1.0, 0.0, 0.0, 1.0, 0.0, 0.0, 1.0, 0.0, 0.0, 1.0, 0.6679, -0.7442, 0.0, 0.6679, -0.7442, 0.0, 0.6679, -0.7442, 0.0, 0.6679, -0.7442, 0.0, 0.0, 0.0, 1.0, 0.0, 0.0, 1.0, 0.0, 0.0, 1.0, 0.0, 0.0, 1.0, 0.0, -1.0, 0.0, 0.0, -1.0, 0.0, 0.0, -1.0, 0.0, 0.0, -1.0, 0.0, 0.0, -0.7547, -0.6561, 0.0, -0.7547, -0.6561, 0.0, -0.7547, -0.6561, 0.0, -0.7547, -0.6561, 0.0, -0.5498, 0.8353, 0.0, -0.5498, 0.8353, 0.0, -0.5498, 0.8353, 0.0, -0.5498, 0.8353, 1.0, -3.101e-07, 3.141e-08, 1.0, -3.101e-07, 3.141e-08, 1.0, -3.101e-07, 3.141e-08, 1.0, -3.101e-07, 3.141e-08, 1.0, -3.101e-07, 3.141e-08, 1.0, -3.101e-07, 3.141e-08, 0.0, 0.0, 1.0, 0.0, 0.0, 1.0, 0.0, 0.0, 1.0, 0.0, 0.0, 1.0, 0.0, 0.0, 1.0, 0.0, 0.0, 1.0, 0.0, 0.0, 1.0, 0.0, 0.0, 1.0, 0.0, -0.5498, 0.8353, 0.0, -0.5498, 0.8353, 0.0, -0.5498, 0.8353, 0.0, -0.5498, 0.8353, 0.0, -1.0, 0.0, 0.0, -1.0, 0.0, 0.0, -1.0, 0.0, 0.0, -1.0, 0.0, -1.0, 0.0, 0.0, -1.0, 0.0, 0.0, -1.0, 0.0, 0.0, -1.0, 0.0, 0.0, -1.0, 0.0, 0.0, -1.0, 0.0, 0.0, 0.5959, -0.8031, 0.0, 0.5959, -0.8031, 0.0, 0.5959, -0.8031, 0.0, 0.5959, -0.8031, 0.0, -0.5959, -0.8031, 0.0, -0.5959, -0.8031, 0.0, -0.5959, -0.8031, 0.0, -0.5959, -0.8031, 0.0, 0.0, -0.5498, -0.8353, 0.0, -0.5498, -0.8353, 0.0, -0.5498, -0.8353, 0.0, -0.5498, -0.8353, -1.0, 3.101e-07, 3.141e-08, -1.0, 3.101e-07, 3.141e-08, -1.0, 3.101e-07, 3.141e-08, -1.0, 3.101e-07, 3.141e-08, -1.0, 3.101e-07, 3.141e-08, -1.0, 3.101e-07, 3.141e-08, 0.0, 0.0, -1.0, 0.0, 0.0, -1.0, 0.0, 0.0, -1.0, 0.0, 0.0, -1.0, 0.0, 0.0, -1.0, 0.0, 0.0, -1.0, 0.0, 0.0, -1.0, 0.0, 0.0, -1.0, 0.0, -0.5498, -0.8353, 0.0, -0.5498, -0.8353, 0.0, -0.5498, -0.8353, 0.0, -0.5498, -0.8353, 0.0, -1.0, 0.0, 0.0, -1.0, 0.0, 0.0, -1.0, 0.0, 0.0, -1.0, 0.0, 0.0, -1.0, 0.0, 0.0, -1.0, 0.0, 0.0, -1.0, 0.0, 0.0, -1.0, 0.0, 0.0, 0.166, 0.9861, 0.0, 0.166, 0.9861, 0.0, 0.166, 0.9861, 0.0, 0.166, 0.9861, 0.0, 0.166, 0.9861, 0.0, 0.166, 0.9861, 0.0, 0.166, 0.9861, 0.0, 0.166, 0.9861, 0.0, -0.5498, -0.8353, 0.0, -0.5498, -0.8353, 0.0, -0.5498, -0.8353, 0.0, -0.5498, -0.8353, 0.0, 0.0, -1.0, 0.0, 0.0, -1.0, 0.0, 0.0, -1.0, 0.0, 0.0, -1.0, 0.0, 0.0, -1.0, 0.0, 0.0, -1.0, 0.0, 0.0, -1.0, 0.0, 0.0, -1.0, 0.0, -0.5498, -0.8353, 0.0, -0.5498, -0.8353, 0.0, -0.5498, -0.8353, 0.0, -0.5498, -0.8353, 0.0, -1.0, 0.0, 0.0, -1.0, 0.0, 0.0, -1.0, 0.0, 0.0, -1.0, 0.0, -0.6679, -0.7442, 0.0, -0.6679, -0.7442, 0.0, -0.6679, -0.7442, 0.0, -0.6679, -0.7442, 0.0, 0.4941, 0.0, 0.8694, 0.4941, 0.0, 0.8694, 0.4941, 0.0, 0.8694, 0.4941, 0.0, 0.8694, 1.0, 0.0, 0.0, 1.0, 0.0, 0.0, 1.0, 0.0, 0.0, 1.0, 0.0, 0.0, 1.0, 0.0, 0.0, 1.0, 0.0, 0.0, 1.0, 0.0, 0.0, 1.0, 0.0, 0.0, 1.0, 0.0, 0.0, 1.0, 0.0, 0.0, 1.0, 0.0, 0.0, 1.0, 0.0, 0.0, 1.0, 0.0, 0.0, 1.0, 0.0, 0.0, -0.4941, 2.261e-07, 0.8694, -0.4941, 2.261e-07, 0.8694, -0.4941, 2.261e-07, 0.8694, -0.4941, 2.261e-07, 0.8694, -0.4889, 0.1448, 0.8603, -0.4889, 0.1448, 0.8603, -0.4889, 0.1448, 0.8603, -0.4889, 0.1448, 0.8603, 0.0, 0.0, 1.0, 0.0, 0.0, 1.0, 0.0, 0.0, 1.0, 0.0, 0.0, 1.0, -1.0, 3.468e-07, 3.613e-07, -1.0, 3.468e-07, 3.613e-07, -1.0, 3.468e-07, 3.613e-07, -1.0, 3.468e-07, 3.613e-07, 1.0, 3.468e-07, 3.613e-07, 1.0, 3.468e-07, 3.613e-07, 1.0, 3.468e-07, 3.613e-07, 1.0, 3.468e-07, 3.613e-07, 0.0, 0.166, 0.9861, 0.0, 0.166, 0.9861, 0.0, 0.166, 0.9861, 0.0, 0.166, 0.9861, 0.0, 0.166, 0.9861, 0.0, 0.166, 0.9861, 0.0, 0.166, 0.9861, 0.0, 0.166, 0.9861, 0.0, 0.0, 1.0, 0.0, 0.0, 1.0, 0.0, 0.0, 1.0, 0.0, 0.0, 1.0, 0.0, 0.0, 1.0, 0.0, 0.0, 1.0, 0.0, 0.0, 1.0, 0.0, 0.0, 1.0, 0.0, 0.0, 1.0, 0.0, 0.0, 1.0, 0.0, 0.0, 1.0, 0.0, 0.0, 1.0, 1.0, 0.0, 0.0, 1.0, 0.0, 0.0, 1.0, 0.0, 0.0, 1.0, 0.0, 0.0, 1.0, 0.0, 0.0, 1.0, 0.0, 0.0, 0.0, 0.166, 0.9861, 0.0, 0.166, 0.9861, 0.0, 0.166, 0.9861, 0.0, 0.166, 0.9861, 0.0, 0.0, 1.0, 0.0, 0.0, 1.0, 0.0, 0.0, 1.0, 0.0, 0.0, 1.0, 0.0, -0.9965, 0.08326, 0.0, -0.9965, 0.08326, 0.0, -0.9965, 0.08326, 0.0, -0.9965, 0.08326, 0.0, 0.9965, -0.08327, 0.0, 0.9965, -0.08327, 0.0, 0.9965, -0.08327, 0.0, 0.9965, -0.08327, -0.4941, 0.0, 0.8694, -0.4941, 0.0, 0.8694, -0.4941, 0.0, 0.8694, -0.4941, 0.0, 0.8694, 1.0, -4.652e-07, -3.141e-08, 1.0, -4.652e-07, -3.141e-08, 1.0, -4.652e-07, -3.141e-08, 1.0, -4.652e-07, -3.141e-08, 1.0, -4.652e-07, -3.141e-08, 1.0, -4.652e-07, -3.141e-08, 1.0, 4.652e-07, -3.141e-08, 1.0, 4.652e-07, -3.141e-08, 1.0, 4.652e-07, -3.141e-08, 1.0, 4.652e-07, -3.141e-08, 1.0, 4.652e-07, -3.141e-08, 1.0, 4.652e-07, -3.141e-08, 0.4941, 2.261e-07, 0.8694, 0.4941, 2.261e-07, 0.8694, 0.4941, 2.261e-07, 0.8694, 0.4941, 2.261e-07, 0.8694, 0.4889, 0.1448, 0.8603, 0.4889, 0.1448, 0.8603, 0.4889, 0.1448, 0.8603, 0.4889, 0.1448, 0.8603, 0.0, 0.0, 1.0, 0.0, 0.0, 1.0, 0.0, 0.0, 1.0, 0.0, 0.0, 1.0, 0.0, 0.0, 1.0, 0.0, 0.0, 1.0, 0.0, 0.0, 1.0, 0.0, 0.0, 1.0, 0.0, 0.0, 1.0, 0.0, 0.0, 1.0, 0.0, 0.0, 1.0, 0.0, 0.0, 1.0, 0.0, 0.0, 1.0, 0.0, 0.0, 1.0, 0.0, 0.0, 1.0, 0.0, 0.0, 1.0, 0.0, 0.166, 0.9861, 0.0, 0.166, 0.9861, 0.0, 0.166, 0.9861, 0.0, 0.166, 0.9861, 0.0, 0.0, 1.0, 0.0, 0.0, 1.0, 0.0, 0.0, 1.0, 0.0, 0.0, 1.0, 0.0, -0.9965, 0.08326, 0.0, -0.9965, 0.08326, 0.0, -0.9965, 0.08326, 0.0, -0.9965, 0.08326, 0.0, 0.9965, -0.08327, 0.0, 0.9965, -0.08327, 0.0, 0.9965, -0.08327, 0.0, 0.9965, -0.08327, -1.0, 4.652e-07, -3.141e-08, -1.0, 4.652e-07, -3.141e-08, -1.0, 4.652e-07, -3.141e-08, -1.0, 4.652e-07, -3.141e-08, -1.0, 4.652e-07, -3.141e-08, -1.0, 4.652e-07, -3.141e-08, 0.0, 0.0, -1.0, 0.0, 0.0, -1.0, 0.0, 0.0, -1.0, 0.0, 0.0, -1.0, 0.0, 0.0, -1.0, 0.0, 0.0, -1.0, 0.0, 0.0, -1.0, 0.0, 0.0, -1.0, -1.0, -3.101e-07, 3.141e-08, -1.0, -3.101e-07, 3.141e-08, -1.0, -3.101e-07, 3.141e-08, -1.0, -3.101e-07, 3.141e-08, -1.0, -3.101e-07, 3.141e-08, -1.0, -3.101e-07, 3.141e-08, -1.0, -4.652e-07, -3.141e-08, -1.0, -4.652e-07, -3.141e-08, -1.0, -4.652e-07, -3.141e-08, -1.0, -4.652e-07, -3.141e-08, -1.0, -4.652e-07, -3.141e-08, -1.0, -4.652e-07, -3.141e-08, 1.0, 0.0, 0.0, 1.0, 0.0, 0.0, 1.0, 0.0, 0.0, 1.0, 0.0, 0.0, 1.0, 0.0, 0.0, 1.0, 0.0, 0.0, 1.831e-07, -2.081e-08, 1.0, 1.831e-07, -2.081e-08, 1.0, 1.831e-07, -2.081e-08, 1.0, 1.831e-07, -2.081e-08, 1.0, 1.831e-07, -2.081e-08, 1.0, 1.831e-07, -2.081e-08, 1.0, -0.4941, -2.261e-07, 0.8694, -0.4941, -2.261e-07, 0.8694, -0.4941, -2.261e-07, 0.8694, -0.4941, -2.261e-07, 0.8694, -0.4889, -0.1448, 0.8603, -0.4889, -0.1448, 0.8603, -0.4889, -0.1448, 0.8603, -0.4889, -0.1448, 0.8603, 0.0, 0.0, 1.0, 0.0, 0.0, 1.0, 0.0, 0.0, 1.0, 0.0, 0.0, 1.0, -0.4654, -0.8851, 1.604e-06, -0.4654, -0.8851, 1.604e-06, -0.4654, -0.8851, 1.604e-06, -0.4654, -0.8851, 1.604e-06, -1.628e-07, 1.18e-08, -1.0, -1.628e-07, 1.18e-08, -1.0, -1.628e-07, 1.18e-08, -1.0, -1.628e-07, 1.18e-08, -1.0, -1.628e-07, 1.18e-08, -1.0, -1.628e-07, 1.18e-08, -1.0, -0.1458, -0.9893, 0.0, -0.1458, -0.9893, 0.0, -0.1458, -0.9893, 0.0, -0.1458, -0.9893, 0.0, -0.7831, -0.6219, 1.847e-06, -0.7831, -0.6219, 1.847e-06, -0.7831, -0.6219, 1.847e-06, -0.7831, -0.6219, 1.847e-06, -1.0, -6.791e-07, 2.71e-07, -1.0, -6.791e-07, 2.71e-07, -1.0, -6.791e-07, 2.71e-07, -1.0, -6.791e-07, 2.71e-07, -1.0, 0.0, 0.0, -1.0, 0.0, 0.0, -1.0, 0.0, 0.0, -1.0, 0.0, 0.0, -1.0, 0.0, 0.0, -1.0, 0.0, 0.0, 0.0, -0.166, 0.9861, 0.0, -0.166, 0.9861, 0.0, -0.166, 0.9861, 0.0, -0.166, 0.9861, 0.0, -0.166, 0.9861, 0.0, -0.166, 0.9861, 0.0, -0.166, 0.9861, 0.0, -0.166, 0.9861, 0.0, -0.166, 0.9861, 0.0, -0.166, 0.9861, 0.0, -0.166, 0.9861, 0.0, -0.166, 0.9861, 0.0, 0.0, 1.0, 0.0, 0.0, 1.0, 0.0, 0.0, 1.0, 0.0, 0.0, 1.0, 0.0, 0.9965, 0.08327, 0.0, 0.9965, 0.08327, 0.0, 0.9965, 0.08327, 0.0, 0.9965, 0.08327, 0.0, -0.9965, -0.08327, 0.0, -0.9965, -0.08327, 0.0, -0.9965, -0.08327, 0.0, -0.9965, -0.08327, 1.0, 0.0, 1.201e-06, 1.0, 0.0, 1.201e-06, 1.0, 0.0, 1.201e-06, 1.0, 0.0, 1.201e-06, 1.0, 0.0, 1.201e-06, 1.0, 0.0, 1.201e-06, -2.441e-07, -2.081e-08, 1.0, -2.441e-07, -2.081e-08, 1.0, -2.441e-07, -2.081e-08, 1.0, -2.441e-07, -2.081e-08, 1.0, -2.441e-07, -2.081e-08, 1.0, -2.441e-07, -2.081e-08, 1.0, -1.0, 0.0, 0.0, -1.0, 0.0, 0.0, -1.0, 0.0, 0.0, -1.0, 0.0, 0.0, -1.0, 0.0, 0.0, -1.0, 0.0, 0.0, -1.0, 0.0, 0.0, -1.0, 0.0, 0.0, 0.4941, -2.261e-07, 0.8694, 0.4941, -2.261e-07, 0.8694, 0.4941, -2.261e-07, 0.8694, 0.4941, -2.261e-07, 0.8694, 0.4889, -0.1448, 0.8603, 0.4889, -0.1448, 0.8603, 0.4889, -0.1448, 0.8603, 0.4889, -0.1448, 0.8603, 0.0, 0.0, 1.0, 0.0, 0.0, 1.0, 0.0, 0.0, 1.0, 0.0, 0.0, 1.0, 0.4654, -0.8851, 2.275e-06, 0.4654, -0.8851, 2.275e-06, 0.4654, -0.8851, 2.275e-06, 0.4654, -0.8851, 2.275e-06, 1.577e-07, 1.18e-08, -1.0, 1.577e-07, 1.18e-08, -1.0, 1.577e-07, 1.18e-08, -1.0, 1.577e-07, 1.18e-08, -1.0, 1.577e-07, 1.18e-08, -1.0, 1.577e-07, 1.18e-08, -1.0, 0.1458, -0.9893, -5.032e-07, 0.1458, -0.9893, -5.032e-07, 0.1458, -0.9893, -5.032e-07, 0.1458, -0.9893, -5.032e-07, 0.7831, -0.6219, 1.875e-06, 0.7831, -0.6219, 1.875e-06, 0.7831, -0.6219, 1.875e-06, 0.7831, -0.6219, 1.875e-06, 1.0, -6.791e-07, 2.71e-07, 1.0, -6.791e-07, 2.71e-07, 1.0, -6.791e-07, 2.71e-07, 1.0, -6.791e-07, 2.71e-07, -1.0, 0.0, 0.0, -1.0, 0.0, 0.0, -1.0, 0.0, 0.0, -1.0, 0.0, 0.0, -1.0, 0.0, 0.0, -1.0, 0.0, 0.0, 0.0, -0.166, 0.9861, 0.0, -0.166, 0.9861, 0.0, -0.166, 0.9861, 0.0, -0.166, 0.9861, 0.0, -0.166, 0.9861, 0.0, -0.166, 0.9861, 0.0, -0.166, 0.9861, 0.0, -0.166, 0.9861, 0.0, -0.166, 0.9861, 0.0, -0.166, 0.9861, 0.0, -0.166, 0.9861, 0.0, -0.166, 0.9861, 0.0, 0.0, 1.0, 0.0, 0.0, 1.0, 0.0, 0.0, 1.0, 0.0, 0.0, 1.0, 0.0, 0.9965, 0.08327, 0.0, 0.9965, 0.08327, 0.0, 0.9965, 0.08327, 0.0, 0.9965, 0.08327, 0.0, -0.9965, -0.08327, 0.0, -0.9965, -0.08327, 0.0, -0.9965, -0.08327, 0.0, -0.9965, -0.08327, 1.0, 0.0, 0.0, 1.0, 0.0, 0.0, 1.0, 0.0, 0.0, 1.0, 0.0, 0.0, 1.0, 0.0, 0.0, 1.0, 0.0, 0.0, -1.0, 0.0, 1.201e-06, -1.0, 0.0, 1.201e-06, -1.0, 0.0, 1.201e-06, -1.0, 0.0, 1.201e-06, -1.0, 0.0, 1.201e-06, -1.0, 0.0, 1.201e-06, -1.0, 0.0, 0.0, -1.0, 0.0, 0.0, -1.0, 0.0, 0.0, -1.0, 0.0, 0.0, -1.0, 0.0, 0.0, -1.0, 0.0, 0.0, 1.0, 3.101e-07, 3.141e-08, 1.0, 3.101e-07, 3.141e-08, 1.0, 3.101e-07, 3.141e-08, 1.0, 3.101e-07, 3.141e-08, 1.0, 3.101e-07, 3.141e-08, 1.0, 3.101e-07, 3.141e-08, 0.0, 1.0, 6.664e-08, 0.0, 1.0, 6.664e-08, 0.0, 1.0, 6.664e-08, 0.0, 1.0, 6.664e-08, 0.0, 1.0, 6.664e-08, 0.0, 1.0, 6.664e-08, 0.0, 1.0, 6.664e-08, 0.0, 1.0, 6.664e-08, 0.0, 1.0, 6.664e-08, 0.0, 1.0, 6.664e-08, 0.0, 1.0, 6.664e-08, 0.0, 1.0, 6.664e-08, 0.0, 1.0, 6.664e-08, 0.0, 1.0, 6.664e-08, 0.0, 1.0, 6.664e-08, 0.0, 1.0, 6.664e-08, 0.0, 1.0, 6.664e-08, 0.0, 1.0, 6.664e-08, 0.0, 1.0, 6.664e-08, 0.0, 1.0, 6.664e-08, 0.0, 1.0, 6.664e-08, 0.0, 1.0, 6.664e-08, 0.0, 1.0, 6.664e-08, 0.0, 1.0, 6.664e-08, 0.0, 1.0, 6.664e-08, 0.0, 1.0, 6.664e-08, 0.0, 1.0, 6.664e-08, 0.0, 1.0, 6.664e-08, 0.0, 1.0, 6.664e-08, 0.0, 1.0, 6.664e-08, 0.0, 1.0, 6.664e-08, 0.0, 1.0, 6.664e-08, 0.0, 1.0, 6.664e-08, 0.0, 1.0, 6.664e-08, 0.0, 1.0, 6.664e-08, 0.0, 1.0, 6.664e-08, 0.0, 0.0, -1.0, 0.0, 0.0, -1.0, 0.0, 0.0, -1.0, 0.0, 0.0, -1.0, 0.0, 0.0, -1.0, 0.0, 0.0, -1.0, 0.0, 0.0, -1.0, 0.0, 0.0, -1.0, -1.0, 0.0, 0.0, -1.0, 0.0, 0.0, -1.0, 0.0, 0.0, -1.0, 0.0, 0.0, -1.704e-07, 0.0, 1.0, -1.704e-07, 0.0, 1.0, -1.704e-07, 0.0, 1.0, -1.704e-07, 0.0, 1.0, 0.0, 0.0, -1.0, 0.0, 0.0, -1.0, 0.0, 0.0, -1.0, 0.0, 0.0, -1.0, -1.704e-07, 0.0, -1.0, -1.704e-07, 0.0, -1.0, -1.704e-07, 0.0, -1.0, -1.704e-07, 0.0, -1.0, 0.0, 0.0, -1.0, 0.0, 0.0, -1.0, 0.0, 0.0, -1.0, 0.0, 0.0, -1.0, 1.0, 0.0, 0.0, 1.0, 0.0, 0.0, 1.0, 0.0, 0.0, 1.0, 0.0, 0.0, 1.0, 0.0, 0.0, 1.0, 0.0, 0.0, 1.0, 0.0, 0.0, 1.0, 0.0, 0.0, -1.0, 0.0, -1.527e-06, -1.0, 0.0, -1.527e-06, -1.0, 0.0, -1.527e-06, -1.0, 0.0, -1.527e-06, 1.0, 0.0, 0.0, 1.0, 0.0, 0.0, 1.0, 0.0, 0.0, 1.0, 0.0, 0.0, 1.0, 0.0, 0.0, 1.0, 0.0, 0.0, 1.0, 0.0, 0.0, 1.0, 0.0, 0.0, 1.0, 0.0, -1.527e-06, 1.0, 0.0, -1.527e-06, 1.0, 0.0, -1.527e-06, 1.0, 0.0, -1.527e-06, -0.4941, 0.0, -0.8694, -0.4941, 0.0, -0.8694, -0.4941, 0.0, -0.8694, -0.4941, 0.0, -0.8694, -0.4941, 0.0, 0.8694, -0.4941, 0.0, 0.8694, -0.4941, 0.0, 0.8694, -0.4941, 0.0, 0.8694, 1.0, 0.0, 1.527e-06, 1.0, 0.0, 1.527e-06, 1.0, 0.0, 1.527e-06, 1.0, 0.0, 1.527e-06, 0.0, 0.0, -1.0, 0.0, 0.0, -1.0, 0.0, 0.0, -1.0, 0.0, 0.0, -1.0, 0.0, 0.0, 1.0, 0.0, 0.0, 1.0, 0.0, 0.0, 1.0, 0.0, 0.0, 1.0, -1.0, 0.0, 1.527e-06, -1.0, 0.0, 1.527e-06, -1.0, 0.0, 1.527e-06, -1.0, 0.0, 1.527e-06, 0.0, 0.0, 1.0, 0.0, 0.0, 1.0, 0.0, 0.0, 1.0, 0.0, 0.0, 1.0, 0.0, 0.0, 1.0, 0.0, 0.0, 1.0, 0.0, 0.0, 1.0, 0.0, 0.0, 1.0, 1.704e-07, 0.0, -1.0, 1.704e-07, 0.0, -1.0, 1.704e-07, 0.0, -1.0, 1.704e-07, 0.0, -1.0, 1.704e-07, 0.0, 1.0, 1.704e-07, 0.0, 1.0, 1.704e-07, 0.0, 1.0, 1.704e-07, 0.0, 1.0, 0.0, 0.0, -1.0, 0.0, 0.0, -1.0, 0.0, 0.0, -1.0, 0.0, 0.0, -1.0, -1.0, 0.0, 0.0, -1.0, 0.0, 0.0, -1.0, 0.0, 0.0, -1.0, 0.0, 0.0, 0.0, 0.0, 1.0, 0.0, 0.0, 1.0, 0.0, 0.0, 1.0, 0.0, 0.0, 1.0, 0.0, 0.0, 1.0, 0.0, 0.0, 1.0, 0.0, 0.0, 1.0, 0.0, 0.0, 1.0, -1.0, 0.0, 0.0, -1.0, 0.0, 0.0, -1.0, 0.0, 0.0, -1.0, 0.0, 0.0, -1.0, 0.0, 0.0, -1.0, 0.0, 0.0, -1.0, 0.0, 0.0, -1.0, 0.0, 0.0, 0.0, 0.0, -1.0, 0.0, 0.0, -1.0, 0.0, 0.0, -1.0, 0.0, 0.0, -1.0, 0.0, 0.0, 1.0, 0.0, 0.0, 1.0, 0.0, 0.0, 1.0, 0.0, 0.0, 1.0, -1.0, 0.0, 0.0, -1.0, 0.0, 0.0, -1.0, 0.0, 0.0, -1.0, 0.0, 0.0, 0.4941, 0.0, 0.8694, 0.4941, 0.0, 0.8694, 0.4941, 0.0, 0.8694, 0.4941, 0.0, 0.8694, 1.0, 0.0, 0.0, 1.0, 0.0, 0.0, 1.0, 0.0, 0.0, 1.0, 0.0, 0.0, 0.4941, 0.0, -0.8694, 0.4941, 0.0, -0.8694, 0.4941, 0.0, -0.8694, 0.4941, 0.0, -0.8694, 0.0, 0.0, 1.0, 0.0, 0.0, 1.0, 0.0, 0.0, 1.0, 0.0, 0.0, 1.0])] * 3)])
me_plane_008 = bpy.data.meshes.new('Plane.008')
me_plane_008.from_pydata([(1.864, 0.0, 0.08493), (1.864, 3.787, 0.08493), (0.0228, 3.174, 0.08493), (0.6429, 2.544, 0.08493), (0.0228, 3.367, 0.08493), (0.157, 3.492, 0.08493), (0.157, 3.639, 0.08493), (1.715, 3.639, 0.08493), (0.01675, 0.4516, 0.08493), (0.1568, 0.3362, 0.08493), (0.6429, 1.253, 0.08493), (0.01675, 0.6499, 0.08493), (0.1523, 0.1487, 0.08493), (1.715, 0.1487, 0.08493), (-0.01809, 3.157, 0.08493), (0.602, 2.527, 0.08493), (-0.01809, 3.385, 0.08493), (0.1161, 3.51, 0.08493), (0.1161, 3.68, 0.08493), (1.756, 3.68, 0.08493), (-0.02414, 0.4323, 0.08493), (0.1155, 0.3173, 0.08493), (0.602, 1.271, 0.08493), (-0.02414, 0.6673, 0.08493), (0.1104, 0.1078, 0.08493), (1.756, 0.1078, 0.08493), (1.864, 0.0, -0.05493), (-0.1259, 3.113, -0.05493), (-0.1259, 3.431, -0.05493), (0.008268, 3.557, -0.05493), (1.864, 3.787, -0.05493), (0.008268, 3.787, -0.05493), (0.4941, 2.483, -0.05493), (-0.132, 0.3814, -0.05493), (0.006403, 0.2674, -0.05493), (0.0, 0.0, -0.05493), (0.4941, 1.317, -0.05493), (-0.132, 0.7131, -0.05493), (-0.09592, 3.125, 0.08493), (-0.1259, 3.113, 0.05493), (-0.09592, 3.418, 0.08493), (-0.1259, 3.431, 0.05493), (0.03827, 3.544, 0.08493), (0.008268, 3.557, 0.05493), (0.008268, 3.787, 0.05493), (0.03827, 3.757, 0.08493), (0.03827, 3.787, 0.08493), (0.4941, 2.483, 0.05493), (0.5241, 2.495, 0.08493), (-0.102, 0.3956, 0.08493), (-0.132, 0.3814, 0.05493), (0.006403, 0.2674, 0.05493), (0.03674, 0.2813, 0.08493), (0.03073, 0.03, 0.08493), (0.0, 0.0, 0.05493), (0.03, 0.0, 0.08493), (0.5241, 1.304, 0.08493), (0.4941, 1.317, 0.05493), (-0.132, 0.7131, 0.05493), (-0.102, 0.7003, 0.08493), (-0.2888, 3.046, 0.08493), (-0.2888, 3.502, 0.08493), (-0.1546, 3.627, 0.08493), (-0.1546, 3.625, 0.08493), (0.3313, 2.416, 0.08493), (-0.2949, 0.3046, 0.08493), (-0.1583, 0.1921, 0.08493), (-0.159, 0.1629, 0.08493), (0.3313, 1.386, 0.08493), (-0.2949, 0.7823, 0.08493), (-0.1259, 3.113, -0.05493), (-0.1259, 3.431, -0.05493), (0.008268, 3.557, -0.05493), (0.008268, 3.787, -0.05493), (0.4941, 2.483, -0.05493), (-0.132, 0.3814, -0.05493), (0.006403, 0.2674, -0.05493), (0.0, 1.192e-07, -0.05493), (0.4941, 1.317, -0.05493), (-0.132, 0.7131, -0.05493), (-1.708, 3.113, 0.08493), (-1.708, 2.483, 0.08493), (-1.708, 3.432, 0.08493), (-1.708, 3.557, 0.08493), (-1.708, 3.625, 0.08493), (-1.708, 0.3818, 0.08493), (-1.708, 0.2678, 0.08493), (-1.708, 1.317, 0.08493), (-1.708, 0.7135, 0.08493), (-1.708, 0.1632, 0.08493), (-1.871, 3.113, -0.05493), (-1.871, 2.483, -0.05493), (-1.871, 3.432, -0.05493), (-1.871, 3.557, -0.05493), (-1.871, 3.788, -0.05493), (-1.871, 0.3818, -0.05493), (-1.871, 0.2678, -0.05493), (-1.871, 1.317, -0.05493), (-1.871, 0.7135, -0.05493), (-1.871, 0.000371, -0.05493), (-1.871, 3.113, 0.08493), (-1.871, 2.483, 0.08493), (-1.871, 3.432, 0.08493), (-1.871, 3.557, 0.08493), (-1.871, 3.788, 0.08493), (-1.871, 0.3818, 0.08493), (-1.871, 0.2678, 0.08493), (-1.871, 1.317, 0.08493), (-1.871, 0.7135, 0.08493), (-1.871, 0.000371, 0.08493), (-0.2471, 3.063, 0.08493), (0.373, 2.433, 0.08493), (-0.2471, 3.484, 0.08493), (-0.1129, 3.609, 0.08493), (-0.1129, 3.666, 0.08493), (-0.2531, 0.3242, 0.08493), (-0.1162, 0.2114, 0.08493), (0.373, 1.368, 0.08493), (-0.2531, 0.7646, 0.08493), (-0.1183, 0.1212, 0.08493), (-1.75, 3.113, 0.08493), (-1.75, 2.483, 0.08493), (-1.75, 3.432, 0.08493), (-1.75, 3.557, 0.08493), (-1.75, 3.667, 0.08493), (-1.75, 0.3818, 0.08493), (-1.75, 0.2678, 0.08493), (-1.75, 1.317, 0.08493), (-1.75, 0.7135, 0.08493), (-1.75, 0.1215, 0.08493), (-0.1259, 3.113, 0.05493), (-0.1559, 3.101, 0.08493), (0.4641, 2.471, 0.08493), (0.4941, 2.483, 0.05493), (-0.1259, 3.431, 0.05493), (-0.1559, 3.444, 0.08493), (0.008268, 3.557, 0.05493), (-0.02173, 3.57, 0.08493), (-0.02173, 3.757, 0.08493), (0.008268, 3.787, 0.05493), (-0.02173, 3.787, 0.08493), (-0.132, 0.3814, 0.05493), (-0.162, 0.3673, 0.08493), (-0.02394, 0.2536, 0.08493), (0.006403, 0.2674, 0.05493), (0.4941, 1.317, 0.05493), (0.4641, 1.329, 0.08493), (-0.162, 0.7258, 0.08493), (-0.132, 0.7131, 0.05493), (0.0, 1.192e-07, 0.05493), (-0.02929, 0.03001, 0.08493), (-0.03, 7.272e-06, 0.08493)], [], [(13, 7, 6, 5, 4, 2, 3, 10, 11, 8, 9, 12), (39, 41, 28, 27), (41, 43, 29, 28), (43, 44, 31, 29), (44, 46, 1, 30, 31), (57, 47, 32, 36), (50, 58, 37, 33), (0, 55, 54, 35, 26), (51, 50, 33, 34), (54, 51, 34, 35), (58, 57, 36, 37), (19, 25, 0, 1), (3, 2, 14, 15), (2, 4, 16, 14), (4, 5, 17, 16), (5, 6, 18, 17), (6, 7, 19, 18), (9, 8, 20, 21), (11, 10, 22, 23), (12, 9, 21, 24), (10, 3, 15, 22), (8, 11, 23, 20), (13, 12, 24, 25), (7, 13, 25, 19), (20, 23, 59, 49), (23, 22, 56, 59), (17, 18, 45, 42), (25, 24, 53, 55, 0), (15, 14, 38, 48), (24, 21, 52, 53), (18, 19, 1, 46, 45), (1, 0, 26, 30), (14, 16, 40, 38), (22, 15, 48, 56), (21, 20, 49, 52), (16, 17, 42, 40), (44, 45, 46), (53, 54, 55), (39, 47, 48, 38), (41, 39, 38, 40), (43, 41, 40, 42), (44, 43, 42, 45), (50, 51, 52, 49), (57, 58, 59, 56), (51, 54, 53, 52), (47, 57, 56, 48), (58, 50, 49, 59), (47, 39, 27, 32), (116, 119, 150, 143), (77, 149, 151, 109, 99), (140, 139, 73, 94, 104), (112, 110, 131, 135), (117, 118, 147, 146), (111, 117, 146, 132), (113, 112, 135, 137), (118, 115, 142, 147), (114, 113, 137, 138), (105, 108, 98, 95), (108, 107, 97, 98), (103, 104, 94, 93), (101, 100, 90, 91), (109, 106, 96, 99), (100, 102, 92, 90), (107, 101, 91, 97), (106, 105, 95, 96), (102, 103, 93, 92), (124, 114, 138, 140, 104), (119, 129, 109, 151, 150), (64, 60, 61, 62, 63, 84, 83, 82, 80, 81, 87, 88, 85, 86, 89, 67, 66, 65, 69, 68), (133, 74, 70, 130), (130, 70, 71, 134), (134, 71, 72, 136), (136, 72, 73, 139), (144, 76, 75, 141), (148, 79, 78, 145), (149, 77, 76, 144), (145, 78, 74, 133), (141, 75, 79, 148), (121, 120, 100, 101), (120, 122, 102, 100), (122, 123, 103, 102), (123, 124, 104, 103), (126, 125, 105, 106), (128, 127, 107, 108), (129, 126, 106, 109), (127, 121, 101, 107), (125, 128, 108, 105), (115, 116, 143, 142), (60, 64, 111, 110), (61, 60, 110, 112), (62, 61, 112, 113), (63, 62, 113, 114), (65, 66, 116, 115), (68, 69, 118, 117), (66, 67, 119, 116), (64, 68, 117, 111), (69, 65, 115, 118), (81, 80, 120, 121), (80, 82, 122, 120), (82, 83, 123, 122), (83, 84, 124, 123), (86, 85, 125, 126), (88, 87, 127, 128), (89, 86, 126, 129), (87, 81, 121, 127), (85, 88, 128, 125), (67, 89, 129, 119), (84, 63, 114, 124), (138, 139, 140), (149, 150, 151), (131, 132, 133, 130), (135, 131, 130, 134), (137, 135, 134, 136), (138, 137, 136, 139), (142, 143, 144, 141), (146, 147, 148, 145), (143, 150, 149, 144), (132, 146, 145, 133), (147, 142, 141, 148), (110, 111, 132, 131)])
me_plane_008.polygons.foreach_set('material_index', [1, 1, 1, 1, 1, 1, 1, 1, 1, 1, 1, 1, 0, 0, 0, 0, 0, 0, 0, 0, 0, 0, 0, 0, 1, 1, 1, 1, 1, 1, 1, 1, 1, 1, 1, 1, 1, 1, 1, 1, 1, 1, 1, 1, 1, 1, 1, 1, 1, 1, 1, 1, 1, 1, 1, 1, 1, 1, 1, 1, 1, 1, 1, 1, 1, 1, 1, 1, 1, 1, 1, 1, 1, 1, 1, 1, 1, 1, 1, 1, 1, 1, 1, 1, 1, 1, 1, 1, 0, 0, 0, 0, 0, 0, 0, 0, 0, 0, 0, 0, 0, 0, 0, 0, 0, 0, 0, 0, 1, 1, 1, 1, 1, 1, 1, 1, 1, 1, 1, 1])
me_plane_008.materials.append(mat_green)
me_plane_008.materials.append(mat_gray)
me_plane_008.use_remesh_preserve_volume = False
me_plane_008.use_remesh_preserve_attributes = False
me_plane_008.use_mirror_vertex_groups = False
me_plane_008.update()

# ---- objects
ob_cube = bpy.data.objects.new('Cube', me_cube_003)
ob_plane = bpy.data.objects.new('Plane', me_plane_013)
ob_sun = bpy.data.objects.new('Sun', light_sun_002)
ob_frame_door_1 = bpy.data.objects.new('frame_door_1', me_frame_door_1)
ob_camera = bpy.data.objects.new('Camera', cam_camera)
ob_door_left = bpy.data.objects.new('door_left', me_plane_008)

# ---- transforms, parenting, visibility, modifiers, constraints
ob_cube.location = (-0.02183, -1.778, 0.09343)
ob_cube.scale = (0.2872, 0.09242, 0.09242)
ob_cube.lineart.crease_threshold = 0.0
ob_plane.location = (0.0, -1.11, -0.001881)
ob_plane.scale = (2.004, 2.004, 2.004)
ob_plane.lineart.crease_threshold = 0.0
ob_sun.location = (-0.5223, -6.343, 4.103)
ob_sun.rotation_euler = (1.047, 0.0, 0.0)
ob_sun.lineart.crease_threshold = 0.0
ob_frame_door_1.location = (0.0, 0.0, 0.0)
ob_frame_door_1.rotation_euler = (1.571, -0.0, 0.0)
ob_frame_door_1.scale = (0.01, 0.01, 0.01)
ob_frame_door_1.color = (0.8, 0.8, 0.8, 1.0)
ob_frame_door_1.lineart.crease_threshold = 0.0
ob_camera.location = (0.0, -5.929, 1.524)
ob_camera.rotation_euler = (1.571, 0.0, 0.0)
ob_camera.lock_rotations_4d = False
ob_camera.empty_display_type = 'ARROWS'
ob_camera.color = (0.0, 0.0, 0.0, 0.0)
ob_camera.display_type = 'WIRE'
ob_camera.lineart.crease_threshold = 0.0
ob_door_left.location = (0.0, 0.0, 0.0)
ob_door_left.rotation_euler = (1.571, -0.0, 0.0)
ob_door_left.lineart.crease_threshold = 0.0

# ---- collection membership
col_collection_1.objects.link(ob_cube)
col_collection_1.objects.link(ob_plane)
col_collection_1.objects.link(ob_sun)
col_collection_1.objects.link(ob_frame_door_1)
col_collection_1.objects.link(ob_camera)
col_collection_1.objects.link(ob_door_left)

# ---- scene / render settings (as saved in the file)
scene.camera = ob_camera
scene.frame_start = 1; scene.frame_end = 250; scene.frame_set(1)
scene.render.engine = 'CYCLES'
scene.render.resolution_x = 800
scene.render.resolution_y = 1024
scene.render.resolution_percentage = 50
scene.render.fps = 30
scene.render.dither_intensity = 0.0
scene.cycles.use_denoising = False
scene.cycles.samples = 128
scene.cycles.sampling_pattern = 'TABULATED_SOBOL'
scene.cycles.use_adaptive_sampling = False
scene.cycles.use_light_tree = False
scene.cycles.blur_glossy = 0.0
scene.cycles.sample_clamp_indirect = 0.0
scene.view_settings.view_transform = 'Standard'
bpy.context.view_layer.update()
